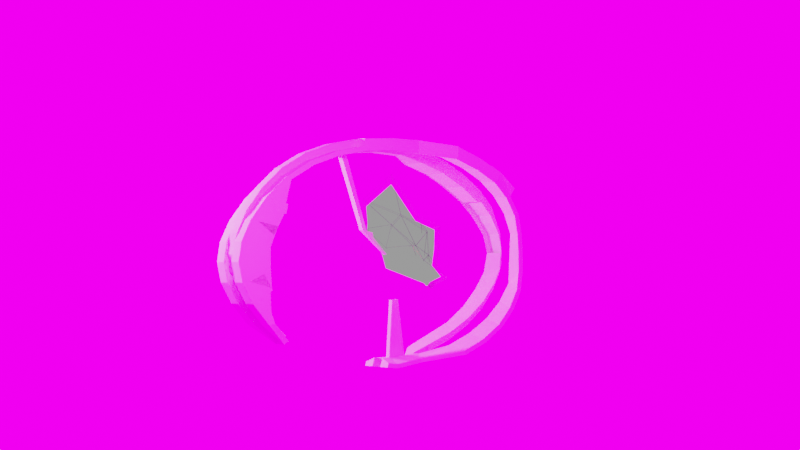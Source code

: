 # Source: Alien_Pistol.blend  (saved by Blender 2.83.19; exported with 4.5.12 LTS)
import bpy
from mathutils import Matrix  # noqa: F401  (used for matrix-valued properties, if any)

bpy.ops.wm.read_factory_settings(use_empty=True)
scene = bpy.context.scene
scene.name = 'Scene'

# ---- collections
col_collection = bpy.data.collections.new('Collection'); scene.collection.children.link(col_collection)

# ---- images (referenced by path relative to the original .blend; pixels are not part of the script)
import os
ASSET_DIR = os.environ.get("B2B_ASSET_DIR", "")  # directory of the original .blend (textures are referenced by path, not embedded)
HERE = os.path.dirname(os.path.abspath(__file__))  # packed textures are extracted next to this script under _unpacked/

def load_image(name, relpath, width, height, colorspace="sRGB"):
    """Load a texture the original file referenced (path relative to the .blend, or extracted next to this script)."""
    p = next((c for c in (os.path.join(HERE, relpath), os.path.join(ASSET_DIR, relpath)) if relpath and os.path.exists(c)), "")
    if p:
        img = bpy.data.images.load(p, check_existing=True)
        img.name = name
    else:  # same state as the original file: an image datablock whose file is absent (Cycles renders it pink)
        img = bpy.data.images.new(name, width, height)
        img.source = "FILE"
        img.filepath = "//" + (relpath or name)
    img.colorspace_settings.name = colorspace
    return img
img_stars_jpg = load_image('stars.jpg', 'stars.jpg', 1024, 1024, 'sRGB')

# ---- materials (node trees are filled in below, after node groups)
mat_material_001 = bpy.data.materials.new('Material.001')
mat_material_001.use_transparent_shadow = False
mat_material_002 = bpy.data.materials.new('Material.002')
mat_material_002.use_transparent_shadow = False

# ---- material node trees
mat_material_001.use_nodes = True; mat_material_001.node_tree.nodes.clear()
_N = mat_material_001.node_tree.nodes; _L = mat_material_001.node_tree.links
n0 = _N.new('ShaderNodeOutputMaterial'); n0.name = 'Material Output'; n0.location = (300, 300)
n1 = _N.new('ShaderNodeRGB'); n1.name = 'RGB'; n1.location = (38, 255)
n1.outputs[0].default_value = (0.3185, 0.3185, 0.3185, 1.0)
_L.new(n1.outputs[0], n0.inputs[0])
n0.is_active_output = True
mat_material_002.use_nodes = True; mat_material_002.node_tree.nodes.clear()
_N = mat_material_002.node_tree.nodes; _L = mat_material_002.node_tree.links
n0 = _N.new('ShaderNodeBsdfPrincipled'); n0.name = 'Principled BSDF'; n0.location = (10, 300)
n0.distribution = 'GGX'
n0.subsurface_method = 'BURLEY'
n0.inputs[0].default_value = (0.01319, 0.004801, 0.03106, 1.0)
n0.inputs[3].default_value = 1.45
n0.inputs[27].default_value = (0.0, 0.0, 0.0, 1.0)
n0.inputs[28].default_value = 1.0
n1 = _N.new('ShaderNodeOutputMaterial'); n1.name = 'Material Output'; n1.location = (300, 300)
_L.new(n0.outputs[0], n1.inputs[0])
n1.is_active_output = True

# ---- world
world_world = bpy.data.worlds.new('World'); scene.world = world_world
world_world.use_nodes = True; world_world.node_tree.nodes.clear()
_N = world_world.node_tree.nodes; _L = world_world.node_tree.links
n0 = _N.new('ShaderNodeOutputWorld'); n0.name = 'World Output'; n0.location = (300, 300)
n1 = _N.new('ShaderNodeBackground'); n1.name = 'Background'; n1.location = (10, 300)
n1.inputs[1].default_value = 3.7
n2 = _N.new('ShaderNodeTexCoord'); n2.name = 'Texture Coordinate'; n2.location = (-150, 160)
n2.object = None
n3 = _N.new('ShaderNodeTexEnvironment'); n3.name = 'Environment Texture'; n3.location = (-64, 616)
n3.image = img_stars_jpg
_L.new(n1.outputs[0], n0.inputs[0])
_L.new(n3.outputs[0], n1.inputs[0])
n0.is_active_output = True
world_world.color = (0.05088, 0.05088, 0.05088)
world_world.use_sun_shadow = False
world_world.sun_shadow_jitter_overblur = 0.0

# ---- cameras
cam_camera = bpy.data.cameras.new('Camera')
cam_camera.clip_end = 100.0
cam_camera.ortho_scale = 7.314

# ---- lights
light_light = bpy.data.lights.new('Light', 'POINT')
light_light.color = (1.0, 0.04697, 0.01436)
light_light.transmission_factor = 0.0
light_light.energy = 80.0
light_light.shadow_soft_size = 0.1
light_light.shadow_maximum_resolution = 0.006
light_light.use_absolute_resolution = True
light_light_001 = bpy.data.lights.new('Light.001', 'POINT')
light_light_001.color = (1.0, 0.04697, 0.01436)
light_light_001.transmission_factor = 0.0
light_light_001.energy = 80.0
light_light_001.shadow_soft_size = 0.1
light_light_001.shadow_maximum_resolution = 0.006
light_light_001.use_absolute_resolution = True
light_light_002 = bpy.data.lights.new('Light.002', 'POINT')
light_light_002.color = (0.3395, 1.0, 0.2915)
light_light_002.transmission_factor = 0.0
light_light_002.energy = 80.0
light_light_002.shadow_soft_size = 0.1
light_light_002.shadow_maximum_resolution = 0.006
light_light_002.use_absolute_resolution = True
light_light_003 = bpy.data.lights.new('Light.003', 'POINT')
light_light_003.color = (1.0, 0.1308, 0.006148)
light_light_003.transmission_factor = 0.0
light_light_003.energy = 80.0
light_light_003.shadow_soft_size = 0.1
light_light_003.shadow_maximum_resolution = 0.006
light_light_003.use_absolute_resolution = True

# ---- meshes
me_circle = bpy.data.meshes.new('Circle')
me_circle.from_pydata([(0.0, 0.5465, -0.04837), (-0.07793, 0.5354, -0.04837), (-0.7071, 0.3683, 0.002781), (-0.8315, 0.2673, -0.04837), (-0.9239, 0.1623, -0.04837), (-0.9808, 0.06036, -0.04837), (-1.0, -0.03534, -0.04837), (-0.9808, -0.1293, -0.04837), (-0.9239, -0.2297, -0.04837), (-0.8315, -0.3336, -0.04837), (-0.7071, -0.4334, -0.04837), (-0.5556, -0.5134, -0.04837), (-0.3827, -0.5668, -0.04837), (-0.1951, -0.5998, -0.04837), (2.98e-07, -0.6109, -0.04837), (0.1951, -0.5998, -0.04837), (0.3827, -0.5668, -0.1627), (0.5556, -0.5134, -0.1596), (0.7071, -0.4414, -0.1609), (0.8315, -0.3537, -0.1418), (0.9239, -0.2536, -0.1222), (0.9808, -0.1451, -0.09393), (1.0, -0.03217, -0.08181), (0.9808, 0.08073, -0.09393), (0.9239, 0.1893, -0.1222), (0.8315, 0.2893, -0.1418), (0.7071, 0.377, -0.1609), (0.5556, 0.449, -0.1726), (0.3827, 0.5025, -0.1792), (0.1951, 0.5354, -0.02389), (0.0, 0.5234, -0.04837), (-0.07012, 0.5127, -0.04837), (-0.6788, 0.3536, 0.002781), (-0.7982, 0.258, -0.04837), (-0.8869, 0.1568, -0.04837), (-0.9416, 0.0579, -0.04837), (-0.96, -0.03517, -0.04837), (-0.9416, -0.1265, -0.04837), (-0.8869, -0.2236, -0.04837), (-0.7982, -0.3236, -0.04837), (-0.6788, -0.4186, -0.04837), (-0.5333, -0.4941, -0.04837), (-0.3674, -0.5455, -0.04837), (-0.1873, -0.5771, -0.04837), (2.98e-07, -0.5877, -0.04837), (0.1873, -0.5771, -0.04837), (0.3674, -0.5455, -0.1627), (0.5333, -0.4941, -0.1596), (0.6788, -0.425, -0.1609), (0.7982, -0.3408, -0.1418), (0.8869, -0.2448, -0.1222), (0.9416, -0.1406, -0.09393), (0.96, -0.03217, -0.08181), (0.9416, 0.07621, -0.09393), (0.8869, 0.1804, -0.1222), (0.7982, 0.2765, -0.1418), (0.6788, 0.3607, -0.1609), (0.5333, 0.4298, -0.1726), (0.3674, 0.4811, -0.1792), (0.1873, 0.5127, -0.02389), (0.0, 0.5465, 0.1225), (-0.07793, 0.5354, 0.1225), (-0.7071, 0.3673, 0.07135), (-0.8315, 0.2673, 0.1225), (-0.9239, 0.1623, 0.1225), (-0.9808, 0.06036, 0.1225), (-1.0, -0.03534, 0.1225), (-0.9808, -0.1293, 0.1225), (-0.9239, -0.2297, 0.1225), (-0.8315, -0.3336, 0.1225), (-0.7071, -0.4334, 0.1225), (-0.5556, -0.5134, 0.1225), (-0.3827, -0.5668, 0.1225), (-0.1951, -0.5998, 0.1225), (2.98e-07, -0.6109, 0.1225), (0.1951, -0.5998, 0.1225), (0.3827, -0.5668, 0.2369), (0.5556, -0.5134, 0.2337), (0.7071, -0.4414, 0.235), (0.8315, -0.3537, 0.2159), (0.9239, -0.2536, 0.1963), (0.9808, -0.1451, 0.1681), (1.0, -0.03217, 0.1559), (0.9808, 0.08073, 0.1681), (0.9239, 0.1893, 0.1963), (0.8315, 0.2893, 0.2159), (0.7071, 0.377, 0.235), (0.5556, 0.449, 0.2467), (0.3827, 0.5025, 0.2533), (0.1951, 0.5354, 0.09801), (0.0, 0.5234, 0.1225), (-0.07012, 0.5127, 0.1225), (-0.6788, 0.3533, 0.07135), (-0.7982, 0.258, 0.1225), (-0.8869, 0.1567, 0.1225), (-0.9416, 0.05789, 0.1225), (-0.96, -0.03517, 0.1225), (-0.9416, -0.1265, 0.1225), (-0.8869, -0.2236, 0.1225), (-0.7982, -0.3236, 0.1225), (-0.6788, -0.4186, 0.1225), (-0.5333, -0.4941, 0.1225), (-0.3674, -0.5455, 0.1225), (-0.1873, -0.5771, 0.1225), (2.98e-07, -0.5877, 0.1225), (0.1873, -0.5771, 0.1225), (0.3674, -0.5455, 0.2369), (0.5333, -0.4941, 0.2337), (0.6788, -0.425, 0.235), (0.7982, -0.3408, 0.2159), (0.8869, -0.2448, 0.1963), (0.9416, -0.1406, 0.1681), (0.96, -0.03217, 0.1559), (0.9416, 0.07621, 0.1681), (0.8869, 0.1804, 0.1963), (0.7982, 0.2765, 0.2159), (0.6788, 0.3607, 0.235), (0.5333, 0.4298, 0.2467), (0.3674, 0.4811, 0.2533), (0.1873, 0.5127, 0.09801), (-0.9808, 0.0605, 0.007909), (-0.9808, 0.0605, 0.06622), (-1.0, -0.03533, 0.06622), (-1.0, -0.03533, 0.007909), (-0.9808, -0.1293, 0.06622), (-0.9808, -0.1293, 0.007909), (-0.9239, -0.2297, 0.06622), (-0.9239, -0.2297, 0.007909), (-0.8315, -0.3336, 0.06622), (-0.8315, -0.3336, 0.007909), (-0.7071, -0.4334, 0.06622), (-0.7071, -0.4334, 0.007909), (-0.5556, -0.5134, 0.06622), (-0.5556, -0.5134, 0.007909), (-0.3827, -0.5668, 0.06622), (-0.3827, -0.5668, 0.007909), (-0.1951, -0.5998, 0.06622), (-0.1951, -0.5998, 0.007909), (2.98e-07, -0.6109, 0.06622), (2.98e-07, -0.6109, 0.007909), (0.1951, -0.5998, 0.06622), (0.1951, -0.5998, 0.007909), (0.3827, -0.5668, 0.1052), (0.3827, -0.5668, -0.03111), (0.5556, -0.5134, 0.1042), (0.5556, -0.5134, -0.03004), (0.7071, -0.4414, 0.1046), (0.7071, -0.4414, -0.03049), (0.8315, -0.3537, 0.09809), (0.8315, -0.3537, -0.02396), (0.9239, -0.2536, 0.09141), (0.9239, -0.2536, -0.01729), (0.9808, -0.1451, 0.08177), (0.9808, -0.1451, -0.007639), (1.0, -0.03217, 0.07763), (1.0, -0.03217, -0.003503), (0.9808, 0.08073, 0.08177), (0.9808, 0.08073, -0.007639), (0.9239, 0.1893, 0.09141), (0.9239, 0.1893, -0.01729), (0.8315, 0.2893, 0.09809), (0.8315, 0.2893, -0.02396), (0.0, 0.5465, 0.007909), (0.0, 0.5465, 0.06622), (-0.07793, 0.5354, 0.06622), (-0.07793, 0.5354, 0.007909), (0.7071, 0.377, 0.1046), (0.7071, 0.377, -0.03049), (0.5556, 0.449, 0.1086), (0.5556, 0.449, -0.03447), (0.3827, 0.5025, 0.1109), (0.3827, 0.5025, -0.03673), (-0.7071, 0.3682, 0.06622), (-0.7071, 0.3683, 0.007909), (0.1951, 0.5354, 0.05786), (0.1951, 0.5354, 0.01626), (-0.8315, 0.2679, 0.06622), (-0.8315, 0.2679, 0.007909), (-0.9239, 0.1626, 0.06622), (-0.9239, 0.1626, 0.007909), (-0.9644, 0.02263, 0.007627), (-0.9644, 0.02263, 0.06594), (-0.9836, -0.0713, 0.06594), (-0.9836, -0.0713, 0.007627), (-0.9644, -0.1687, 0.06594), (-0.9644, -0.1687, 0.007627), (-0.9075, -0.2726, 0.06594), (-0.9075, -0.2726, 0.007627), (-0.8151, -0.3793, 0.06594), (-0.8151, -0.3793, 0.007627), (-0.6907, -0.4795, 0.06594), (-0.6907, -0.4795, 0.007627), (-0.5392, -0.5576, 0.06594), (-0.5392, -0.5576, 0.007627), (-0.3663, -0.6111, 0.06594), (-0.3663, -0.6111, 0.007627), (-0.1787, -0.644, 0.06594), (-0.1787, -0.644, 0.007627), (0.01638, -0.6551, 0.06594), (0.01638, -0.6551, 0.007627), (0.2115, -0.644, 0.06594), (0.2115, -0.644, 0.007627), (0.3991, -0.6111, 0.105), (0.3991, -0.6111, -0.0314), (0.572, -0.5576, 0.1039), (0.572, -0.5576, -0.03032), (0.7235, -0.4856, 0.1043), (0.7235, -0.4856, -0.03078), (0.8479, -0.3979, 0.0978), (0.8479, -0.3979, -0.02424), (0.9403, -0.2978, 0.09113), (0.9403, -0.2978, -0.01757), (0.9972, -0.1434, 0.08148), (0.9972, -0.1417, -0.007921), (0.9962, -0.07638, 0.07735), (0.9951, -0.07638, -0.003785), (0.9972, 0.03652, 0.08148), (0.9972, 0.03652, -0.007921), (0.9403, 0.1451, 0.09113), (0.9403, 0.1451, -0.01757), (0.8478, 0.2451, 0.0978), (0.8478, 0.2451, -0.02424), (0.01638, 0.5023, 0.007627), (0.01638, 0.5023, 0.06594), (-0.06155, 0.4912, 0.06594), (-0.06155, 0.4912, 0.007627), (0.7235, 0.3328, 0.1043), (0.7235, 0.3328, -0.03078), (0.5719, 0.4048, 0.1083), (0.5719, 0.4048, -0.03475), (0.3991, 0.4583, 0.1106), (0.3991, 0.4583, -0.03701), (-0.6907, 0.325, 0.06594), (-0.6907, 0.325, 0.007627), (0.2115, 0.4912, 0.05758), (0.2115, 0.4912, 0.01598), (-0.8151, 0.2258, 0.06594), (-0.8151, 0.2258, 0.007627), (-0.9075, 0.1224, 0.06594), (-0.9075, 0.1224, 0.007627), (-0.8148, -0.00562, -0.04837), (-0.8117, 0.09368, -0.04837), (-0.8131, -0.09951, -0.04837), (-0.7641, -0.1976, -0.04837), (-0.8148, -0.005621, 0.1225), (-0.8117, 0.09368, 0.1225), (-0.8131, -0.09951, 0.1225), (-0.7641, -0.1976, 0.1225), (-0.7327, -0.2471, -0.04837), (-0.791, -0.1521, -0.04837), (-0.7327, -0.2471, 0.1225), (-0.791, -0.1521, 0.1225), (-0.7074, -0.3288, -0.04837), (-0.732, -0.2423, -0.04837), (-0.7074, -0.3288, 0.1225), (-0.732, -0.2423, 0.1225), (-0.8536, 0.02323, -0.04837), (-0.8077, 0.103, -0.04837), (-0.8536, 0.02323, 0.1225), (-0.8077, 0.103, 0.1225), (-0.8199, 0.1073, -0.04837), (-0.819, 0.2006, -0.04837), (-0.8199, 0.1073, 0.1225), (-0.819, 0.2006, 0.1225), (-0.0107, -0.5897, 0.1225), (-0.2058, -0.5785, 0.1225), (0.1844, -0.5785, 0.1225), (0.372, -0.5456, 0.2369), (0.5449, -0.4921, 0.2337), (0.6964, -0.4202, 0.235), (0.8208, -0.3325, 0.2159), (-0.2058, -0.5785, 0.06622), (-0.0107, -0.5897, 0.06622), (0.1844, -0.5785, 0.06622), (0.372, -0.5456, 0.1052), (0.5449, -0.4921, 0.1042), (0.6964, -0.4202, 0.1046), (0.8208, -0.3325, 0.09809), (-0.1951, -0.6396, 0.1225), (2.98e-07, -0.6507, 0.1225), (-0.1951, -0.6391, -0.04837), (2.98e-07, -0.6502, -0.04837), (0.1951, -0.6491, -0.04837), (0.3827, -0.6161, -0.1627), (0.1951, -0.6485, 0.1225), (0.3827, -0.6156, 0.2369), (0.3827, -0.6166, 0.2369), (0.5556, -0.5631, 0.2337), (0.7071, -0.4934, 0.235), (0.8315, -0.4057, 0.2159), (0.7235, -0.4856, -0.1669), (0.8479, -0.3979, -0.1604), (0.3827, -0.6135, -0.1627), (0.5556, -0.56, -0.1596), (-0.2609, -0.5641, 0.02152), (-0.2937, -0.5584, 0.02152), (-0.2609, -0.5641, 0.05261), (-0.2937, -0.5584, 0.05261), (-0.1245, -0.1698, 0.03142), (-0.1573, -0.1757, 0.02152), (-0.1245, -0.1698, 0.04271), (-0.1573, -0.1757, 0.05261), (0.01026, -0.04639, 0.03208), (-0.0002395, -0.04455, 0.03208), (0.01026, -0.04639, 0.04204), (-0.0002395, -0.04455, 0.04204), (0.1649, -0.1155, 0.03142), (0.1649, -0.1155, 0.04271), (0.103, -0.06267, 0.03208), (0.103, -0.06267, 0.04204), (0.1217, 0.4933, 0.02794), (0.03884, 0.4981, 0.02439), (0.1217, 0.4933, 0.04562), (0.03884, 0.4981, 0.04917), (0.005726, 0.4933, 0.02439), (0.005726, 0.4933, 0.04917), (0.08655, 0.1933, 0.02794), (0.0526, 0.1981, 0.02439), (0.08655, 0.1933, 0.04562), (0.0526, 0.1981, 0.04917), (0.03904, 0.1933, 0.02439), (0.03904, 0.1933, 0.04917), (-0.7108, -0.3168, -0.02469), (-0.7286, -0.2543, -0.02469), (-0.7108, -0.3168, 0.09882), (-0.7286, -0.2543, 0.09882), (-0.7223, -0.3184, -0.02469), (-0.7401, -0.2559, -0.02469), (-0.7223, -0.3184, 0.09882), (-0.7401, -0.2559, 0.09882), (-0.7265, -0.3034, 0.004994), (-0.7358, -0.271, 0.004994), (-0.7265, -0.3034, 0.06913), (-0.7358, -0.271, 0.06913), (-0.6971, -0.2993, 0.004994), (-0.7064, -0.2668, 0.004994), (-0.6971, -0.2993, 0.06913), (-0.7064, -0.2668, 0.06913), (-0.6948, -0.3076, -0.01138), (-0.7087, -0.2585, -0.01138), (-0.6948, -0.3076, 0.08551), (-0.7087, -0.2585, 0.08551), (-0.6717, -0.3043, -0.01138), (-0.6857, -0.2553, -0.01138), (-0.6717, -0.3043, 0.08551), (-0.6857, -0.2553, 0.08551), (-0.1951, -0.612, 0.007909), (2.98e-07, -0.6182, 0.007909), (-0.1787, -0.6367, 0.007627), (0.01638, -0.6429, 0.007627)], [(91, 163), (90, 174), (54, 157)], [(22, 52, 51, 21), (9, 39, 38, 8), (23, 53, 52, 22), (10, 40, 39, 9), (24, 54, 53, 23), (11, 41, 40, 10), (25, 55, 54, 24), (12, 42, 41, 11), (1, 31, 30, 0), (26, 56, 55, 25), (13, 43, 42, 12), (27, 57, 56, 26), (14, 44, 43, 13), (28, 58, 57, 27), (15, 45, 44, 14), (29, 59, 58, 28), (16, 46, 45, 15), (3, 33, 32, 2), (0, 30, 59, 29), (17, 47, 46, 16), (4, 34, 33, 3), (18, 48, 47, 17), (5, 35, 34, 4), (19, 49, 48, 18), (6, 36, 35, 5), (20, 50, 49, 19), (7, 37, 36, 6), (21, 51, 50, 20), (8, 38, 37, 7), (82, 81, 111, 112), (69, 68, 98, 99), (83, 82, 112, 113), (70, 69, 99, 100), (84, 83, 113, 114), (71, 70, 100, 101), (85, 84, 114, 115), (72, 71, 101, 102), (61, 60, 90, 91), (86, 85, 115, 116), (73, 72, 102, 103), (87, 86, 116, 117), (74, 73, 103, 104), (88, 87, 117, 118), (75, 74, 104, 105), (89, 88, 118, 119), (76, 75, 105, 106), (63, 62, 92, 93), (60, 89, 119, 90), (77, 76, 106, 107), (64, 63, 93, 94), (78, 77, 107, 108), (65, 64, 94, 95), (79, 78, 108, 109), (66, 65, 95, 96), (80, 79, 109, 110), (67, 66, 96, 97), (81, 80, 110, 111), (68, 67, 97, 98), (122, 121, 65, 66), (124, 122, 66, 67), (126, 124, 67, 68), (32, 33, 93, 92), (128, 126, 68, 69), (94, 93, 263, 262), (130, 128, 69, 70), (34, 35, 256, 257), (132, 130, 70, 71), (96, 95, 245, 244), (134, 132, 71, 72), (98, 97, 246, 247), (136, 134, 72, 73), (36, 37, 242, 240), (74, 75, 266, 264), (39, 99, 250, 248), (136, 73, 265, 271), (100, 99, 255, 254), (144, 142, 274, 275), (40, 41, 101, 100), (73, 74, 264, 265), (41, 42, 102, 101), (138, 136, 271, 272), (42, 43, 294, 295), (146, 144, 275, 276), (150, 148, 79, 80), (152, 150, 80, 81), (154, 152, 81, 82), (156, 154, 82, 83), (158, 156, 83, 84), (160, 158, 84, 85), (164, 163, 60, 61), (166, 160, 85, 86), (168, 166, 86, 87), (170, 168, 87, 88), (174, 170, 88, 89), (176, 172, 62, 63), (163, 174, 89, 60), (178, 176, 63, 64), (121, 178, 64, 65), (5, 4, 179, 120), (146, 148, 208, 206), (4, 3, 177, 179), (121, 122, 182, 181), (0, 29, 175, 162), (3, 2, 173, 177), (149, 147, 207, 209), (29, 28, 171, 175), (123, 120, 180, 183), (170, 174, 234, 230), (28, 27, 169, 171), (148, 150, 210, 208), (122, 124, 184, 182), (27, 26, 167, 169), (175, 171, 231, 235), (151, 149, 209, 211), (26, 25, 161, 167), (125, 123, 183, 185), (1, 0, 162, 165), (172, 176, 236, 232), (25, 24, 159, 161), (150, 152, 212, 210), (24, 23, 157, 159), (124, 126, 186, 184), (23, 22, 155, 157), (177, 173, 233, 237), (22, 21, 153, 155), (153, 151, 211, 213), (21, 20, 151, 153), (127, 125, 185, 187), (20, 19, 149, 151), (174, 163, 223, 234), (19, 18, 147, 149), (152, 154, 214, 212), (18, 17, 145, 147), (126, 128, 188, 186), (17, 16, 143, 145), (162, 175, 235, 222), (16, 15, 141, 143), (155, 153, 213, 215), (15, 14, 139, 141), (129, 127, 187, 189), (14, 13, 137, 139), (176, 178, 238, 236), (13, 12, 135, 137), (154, 156, 216, 214), (12, 11, 133, 135), (128, 130, 190, 188), (11, 10, 131, 133), (179, 177, 237, 239), (10, 9, 129, 131), (157, 155, 215, 217), (9, 8, 127, 129), (131, 129, 189, 191), (8, 7, 125, 127), (178, 121, 181, 238), (7, 6, 123, 125), (156, 158, 218, 216), (6, 5, 120, 123), (130, 132, 192, 190), (180, 239, 238, 181), (239, 237, 236, 238), (237, 233, 232, 236), (197, 195, 194, 196), (195, 193, 192, 194), (193, 191, 190, 192), (191, 189, 188, 190), (189, 187, 186, 188), (187, 185, 184, 186), (185, 183, 182, 184), (183, 180, 181, 182), (147, 145, 205, 207), (171, 169, 229, 231), (144, 146, 206, 204), (168, 170, 230, 228), (145, 143, 203, 205), (142, 144, 204, 202), (143, 141, 201, 203), (169, 167, 227, 229), (140, 142, 202, 200), (166, 168, 228, 226), (141, 139, 199, 201), (138, 140, 200, 198), (139, 137, 346, 347), (167, 161, 221, 227), (136, 138, 198, 196), (160, 166, 226, 220), (137, 135, 195, 197), (165, 162, 222, 225), (134, 136, 196, 194), (163, 164, 224, 223), (135, 133, 193, 195), (161, 159, 219, 221), (132, 134, 194, 192), (158, 160, 220, 218), (133, 131, 191, 193), (159, 157, 217, 219), (120, 179, 239, 180), (241, 240, 244, 245), (240, 242, 246, 244), (242, 243, 247, 246), (38, 98, 247, 243), (37, 38, 243, 242), (95, 35, 241, 245), (35, 36, 240, 241), (97, 96, 244, 246), (249, 248, 250, 251), (98, 38, 249, 251), (98, 99, 255, 247), (38, 39, 248, 249), (255, 253, 323, 325), (40, 100, 254, 252), (99, 39, 253, 255), (39, 40, 252, 253), (257, 256, 258, 259), (35, 95, 258, 256), (94, 34, 257, 259), (95, 94, 259, 258), (261, 260, 262, 263), (33, 34, 260, 261), (34, 94, 262, 260), (93, 33, 261, 263), (2, 32, 92, 62), (232, 233, 173, 172), (119, 118, 230, 234), (90, 119, 234, 223), (163, 174, 223, 224, 91, 90), (61, 91, 224, 164), (117, 116, 226, 228, 230, 118), (59, 235, 231, 58), (30, 222, 235, 59), (31, 225, 222, 30), (31, 1, 165, 225), (58, 231, 229, 57), (57, 229, 227, 56), (56, 227, 221, 55), (116, 115, 220, 226), (115, 114, 218, 220), (114, 113, 216, 218), (156, 154, 112, 113), (55, 221, 219, 54), (53, 54, 219, 157, 217, 155, 153, 51, 52), (149, 49, 50, 151), (151, 50, 51, 153), (147, 48, 49, 149), (147, 145, 47, 48), (145, 143, 46, 47), (46, 143, 141, 45), (141, 139, 44, 45), (272, 271, 265, 264), (273, 272, 264, 266), (274, 273, 266, 267), (275, 274, 267, 268), (276, 275, 268, 269), (277, 276, 269, 270), (75, 76, 267, 266), (142, 140, 273, 274), (76, 77, 268, 267), (148, 146, 276, 277), (77, 78, 269, 268), (140, 138, 272, 273), (78, 79, 270, 269), (79, 148, 277, 270), (278, 196, 198, 279), (278, 279, 74, 73), (280, 281, 199, 197), (13, 14, 281, 280), (137, 197, 280, 13), (136, 196, 278, 73), (282, 283, 203, 201), (15, 16, 283, 282), (201, 199, 281, 282), (15, 282, 281, 14), (285, 76, 75, 284), (200, 202, 285, 284), (200, 284, 279, 198), (284, 75, 74, 279), (77, 76, 286, 287), (79, 78, 288, 289), (202, 204, 287, 286), (206, 208, 289, 288), (206, 288, 287, 204), (288, 78, 77, 287), (19, 291, 290, 18), (207, 290, 291, 209), (16, 17, 293, 292), (203, 292, 293, 205), (205, 293, 290, 207), (290, 293, 17, 18), (294, 296, 300, 298), (103, 102, 297, 296), (43, 103, 296, 294), (102, 42, 295, 297), (300, 301, 305, 304), (296, 297, 301, 300), (297, 295, 299, 301), (295, 294, 298, 299), (303, 302, 304, 305), (301, 299, 303, 305), (299, 298, 302, 303), (302, 298, 306, 308), (306, 307, 309, 308), (300, 304, 309, 307), (304, 302, 308, 309), (298, 300, 307, 306), (223, 234, 312, 313), (312, 310, 316, 318), (222, 225, 314, 311), (234, 235, 310, 312), (224, 223, 313, 315), (235, 222, 311, 310), (225, 224, 315, 314), (318, 316, 317, 320, 321, 319), (311, 314, 320, 317), (310, 311, 317, 316), (314, 315, 321, 320), (315, 313, 319, 321), (313, 312, 318, 319), (325, 323, 327, 329), (253, 252, 322, 323), (252, 254, 324, 322), (254, 255, 325, 324), (326, 328, 332, 330), (323, 322, 326, 327), (322, 324, 328, 326), (324, 325, 329, 328), (332, 333, 337, 336), (328, 329, 333, 332), (329, 327, 331, 333), (327, 326, 330, 331), (337, 335, 339, 341), (333, 331, 335, 337), (331, 330, 334, 335), (330, 332, 336, 334), (338, 340, 344, 342), (335, 334, 338, 339), (334, 336, 340, 338), (336, 337, 341, 340), (343, 342, 344, 345), (340, 341, 345, 344), (341, 339, 343, 345), (339, 338, 342, 343), (347, 346, 348, 349), (137, 197, 348, 346), (199, 139, 347, 349), (197, 199, 349, 348)])
_uv = me_circle.uv_layers.new(name='UVMap')
_uv.uv.foreach_set('vector', [0.0, 0.0, 0.0, 0.0, 0.0, 0.0, 0.0, 0.0, 0.0, 0.0, 0.0, 0.0, 0.0, 0.0, 0.0, 0.0, 0.0, 0.0, 0.0, 0.0, 0.0, 0.0, 0.0, 0.0, 0.0, 0.0, 0.0, 0.0, 0.0, 0.0, 0.0, 0.0, 0.0, 0.0, 0.0, 0.0, 0.0, 0.0, 0.0, 0.0, 0.0, 0.0, 0.0, 0.0, 0.0, 0.0, 0.0, 0.0, 0.0, 0.0, 0.0, 0.0, 0.0, 0.0, 0.0, 0.0, 0.0, 0.0, 0.0, 0.0, 0.0, 0.0, 0.0, 0.0, 0.0, 0.0, 0.0, 0.0, 0.0, 0.0, 0.0, 0.0, 0.0, 0.0, 0.0, 0.0, 0.0, 0.0, 0.0, 0.0, 0.0, 0.0, 0.0, 0.0, 0.0, 0.0, 0.0, 0.0, 0.0, 0.0, 0.0, 0.0, 0.0, 0.0, 0.0, 0.0, 0.0, 0.0, 0.0, 0.0, 0.0, 0.0, 0.0, 0.0, 0.0, 0.0, 0.0, 0.0, 0.0, 0.0, 0.0, 0.0, 0.0, 0.0, 0.0, 0.0, 0.0, 0.0, 0.0, 0.0, 0.0, 0.0, 0.0, 0.0, 0.0, 0.0, 0.0, 0.0, 0.0, 0.0, 0.0, 0.0, 0.0, 0.0, 0.0, 0.0, 0.0, 0.0, 0.0, 0.0, 0.0, 0.0, 0.0, 0.0, 0.0, 0.0, 0.0, 0.0, 0.0, 0.0, 0.0, 0.0, 0.0, 0.0, 0.0, 0.0, 0.0, 0.0, 0.0, 0.0, 0.0, 0.0, 0.0, 0.0, 0.0, 0.0, 0.0, 0.0, 0.0, 0.0, 0.0, 0.0, 0.0, 0.0, 0.0, 0.0, 0.0, 0.0, 0.0, 0.0, 0.0, 0.0, 0.0, 0.0, 0.0, 0.0, 0.0, 0.0, 0.0, 0.0, 0.0, 0.0, 0.0, 0.0, 0.0, 0.0, 0.0, 0.0, 0.0, 0.0, 0.0, 0.0, 0.0, 0.0, 0.0, 0.0, 0.0, 0.0, 0.0, 0.0, 0.0, 0.0, 0.0, 0.0, 0.0, 0.0, 0.0, 0.0, 0.0, 0.0, 0.0, 0.0, 0.0, 0.0, 0.0, 0.0, 0.0, 0.0, 0.0, 0.0, 0.0, 0.0, 0.0, 0.0, 0.0, 0.0, 0.0, 0.0, 0.0, 0.0, 0.0, 0.0, 0.0, 0.0, 0.0, 0.0, 0.0, 0.0, 0.0, 0.0, 0.0, 0.0, 0.0, 0.0, 0.0, 0.0, 0.0, 0.0, 0.0, 0.0, 0.0, 0.0, 0.0, 0.0, 0.0, 0.0, 0.0, 0.0, 0.0, 0.0, 0.0, 0.0, 0.0, 0.0, 0.0, 0.0, 0.0, 0.0, 0.0, 0.0, 0.0, 0.0, 0.0, 0.0, 0.0, 0.0, 0.0, 0.0, 0.0, 0.0, 0.0, 0.0, 0.0, 0.0, 0.0, 0.0, 0.0, 0.0, 0.0, 0.0, 0.0, 0.0, 0.0, 0.0, 0.0, 0.0, 0.0, 0.0, 0.0, 0.0, 0.0, 0.0, 0.0, 0.0, 0.0, 0.0, 0.0, 0.0, 0.0, 0.0, 0.0, 0.0, 0.0, 0.0, 0.0, 0.0, 0.0, 0.0, 0.0, 0.0, 0.0, 0.0, 0.0, 0.0, 0.0, 0.0, 0.0, 0.0, 0.0, 0.0, 0.0, 0.0, 0.0, 0.0, 0.0, 0.0, 0.0, 0.0, 0.0, 0.0, 0.0, 0.0, 0.0, 0.0, 0.0, 0.0, 0.0, 0.0, 0.0, 0.0, 0.0, 0.0, 0.0, 0.0, 0.0, 0.0, 0.0, 0.0, 0.0, 0.0, 0.0, 0.0, 0.0, 0.0, 0.0, 0.0, 0.0, 0.0, 0.0, 0.0, 0.0, 0.0, 0.0, 0.0, 0.0, 0.0, 0.0, 0.0, 0.0, 0.0, 0.0, 0.0, 0.0, 0.0, 0.0, 0.0, 0.0, 0.0, 0.0, 0.0, 0.0, 0.0, 0.0, 0.0, 0.0, 0.0, 0.0, 0.0, 0.0, 0.0, 0.0, 0.0, 0.0, 0.0, 0.0, 0.0, 0.0, 0.0, 0.0, 0.0, 0.0, 0.0, 0.0, 0.0, 0.0, 0.0, 0.0, 0.0, 0.0, 0.0, 0.0, 0.0, 0.0, 0.0, 0.0, 0.0, 0.0, 0.0, 0.0, 0.0, 0.0, 0.0, 0.0, 0.0, 0.0, 0.0, 0.0, 0.0, 0.0, 0.0, 0.0, 0.0, 0.0, 0.0, 0.0, 0.0, 0.0, 0.0, 0.0, 0.0, 0.0, 0.0, 0.0, 0.0, 0.0, 0.0, 0.0, 0.0, 0.0, 0.0, 0.0, 0.0, 0.0, 0.0, 0.0, 0.0, 0.0, 0.0, 0.0, 0.0, 0.0, 0.0, 0.0, 0.0, 0.0, 0.0, 0.0, 0.0, 0.0, 0.0, 0.0, 0.0, 0.0, 0.0, 0.0, 0.0, 0.0, 0.0, 0.0, 0.0, 0.0, 0.0, 0.0, 0.0, 0.0, 0.0, 0.0, 0.0, 0.0, 0.0, 0.0, 0.0, 0.0, 0.0, 0.0, 0.0, 0.0, 0.0, 0.0, 0.0, 0.0, 0.0, 0.0, 0.0, 0.0, 0.0, 0.0, 0.0, 0.0, 0.0, 0.0, 0.0, 0.0, 0.0, 0.0, 0.0, 0.0, 0.0, 0.0, 0.0, 0.0, 0.0, 0.0, 0.0, 0.0, 0.0, 0.0, 0.0, 0.0, 0.0, 0.0, 0.0, 0.0, 0.0, 0.0, 0.0, 0.0, 0.0, 0.0, 0.0, 0.0, 0.0, 0.0, 0.0, 0.0, 0.0, 0.0, 0.0, 0.0, 0.0, 0.0, 0.0, 0.0, 0.0, 0.0, 0.0, 0.0, 0.0, 0.0, 0.0, 0.0, 0.0, 0.0, 0.0, 0.0, 0.0, 0.0, 0.0, 0.0, 0.0, 0.0, 0.0, 0.0, 0.0, 0.0, 0.0, 0.0, 0.0, 0.0, 0.0, 0.0, 0.0, 0.0, 0.0, 0.0, 0.0, 0.0, 0.0, 0.0, 0.0, 0.0, 0.0, 0.0, 0.0, 0.0, 0.0, 0.0, 0.0, 0.0, 0.0, 0.0, 0.0, 0.0, 0.0, 0.0, 0.0, 0.0, 0.0, 0.0, 0.0, 0.0, 0.0, 0.0, 0.0, 0.0, 0.0, 0.0, 0.0, 0.0, 0.0, 0.0, 0.0, 0.0, 0.0, 0.0, 0.0, 0.0, 0.0, 0.0, 0.0, 0.0, 0.0, 0.0, 0.0, 0.0, 0.0, 0.0, 0.0, 0.0, 0.0, 0.0, 0.0, 0.0, 0.0, 0.0, 0.0, 0.0, 0.0, 0.0, 0.0, 0.0, 0.0, 0.0, 0.0, 0.0, 0.0, 0.0, 0.0, 0.0, 0.0, 0.0, 0.0, 0.0, 0.0, 0.0, 0.0, 0.0, 0.0, 0.0, 0.0, 0.0, 0.0, 0.0, 0.0, 0.0, 0.0, 0.0, 0.0, 0.0, 0.0, 0.0, 0.0, 0.0, 0.0, 0.0, 0.0, 0.0, 0.0, 0.0, 0.0, 0.0, 0.0, 0.0, 0.0, 0.0, 0.0, 0.0, 0.0, 0.0, 0.0, 0.0, 0.0, 0.0, 0.0, 0.0, 0.0, 0.0, 0.0, 0.0, 0.0, 0.0, 0.0, 0.0, 0.0, 0.0, 0.0, 0.0, 0.0, 0.0, 0.0, 0.0, 0.0, 0.0, 0.0, 0.0, 0.0, 0.0, 0.0, 0.0, 0.0, 0.0, 0.0, 0.0, 0.0, 0.0, 0.0, 0.0, 0.0, 0.0, 0.0, 0.0, 0.0, 0.0, 0.0, 0.0, 0.0, 0.0, 0.0, 0.0, 0.0, 0.0, 0.0, 0.0, 0.0, 0.0, 0.0, 0.0, 0.0, 0.0, 0.0, 0.0, 0.0, 0.0, 0.0, 0.0, 0.0, 0.0, 0.0, 0.0, 0.0, 0.0, 0.0, 0.0, 0.0, 0.0, 0.0, 0.0, 0.0, 0.0, 0.0, 0.0, 0.0, 0.0, 0.0, 0.0, 0.0, 0.0, 0.0, 0.0, 0.0, 0.0, 0.0, 0.0, 0.0, 0.0, 0.0, 0.0, 0.0, 0.0, 0.0, 0.0, 0.0, 0.0, 0.0, 0.0, 0.0, 0.0, 0.0, 0.0, 0.0, 0.0, 0.0, 0.0, 0.0, 0.0, 0.0, 0.0, 0.0, 0.0, 0.0, 0.0, 0.0, 0.0, 0.0, 0.0, 0.0, 0.0, 0.0, 0.0, 0.0, 0.0, 0.0, 0.0, 0.0, 0.0, 0.0, 0.0, 0.0, 0.0, 0.0, 0.0, 0.0, 0.0, 0.0, 0.0, 0.0, 0.0, 0.0, 0.0, 0.0, 0.0, 0.0, 0.0, 0.0, 0.0, 0.0, 0.0, 0.0, 0.0, 0.0, 0.0, 0.0, 0.0, 0.0, 0.0, 0.0, 0.0, 0.0, 0.0, 0.0, 0.0, 0.0, 0.0, 0.0, 0.0, 0.0, 0.0, 0.0, 0.0, 0.0, 0.0, 0.0, 0.0, 0.0, 0.0, 0.0, 0.0, 0.0, 0.0, 0.0, 0.0, 0.0, 0.0, 0.0, 0.0, 0.0, 0.0, 0.0, 0.0, 0.0, 0.0, 0.0, 0.0, 0.0, 0.0, 0.0, 0.0, 0.0, 0.0, 0.0, 0.0, 0.0, 0.0, 0.0, 0.0, 0.0, 0.0, 0.0, 0.0, 0.0, 0.0, 0.0, 0.0, 0.0, 0.0, 0.0, 0.0, 0.0, 0.0, 0.0, 0.0, 0.0, 0.0, 0.0, 0.0, 0.0, 0.0, 0.0, 0.0, 0.0, 0.0, 0.0, 0.0, 0.0, 0.0, 0.0, 0.0, 0.0, 0.0, 0.0, 0.0, 0.0, 0.0, 0.0, 0.0, 0.0, 0.0, 0.0, 0.0, 0.0, 0.0, 0.0, 0.0, 0.0, 0.0, 0.0, 0.0, 0.0, 0.0, 0.0, 0.0, 0.0, 0.0, 0.0, 0.0, 0.0, 0.0, 0.0, 0.0, 0.0, 0.0, 0.0, 0.0, 0.0, 0.0, 0.0, 0.0, 0.0, 0.0, 0.0, 0.0, 0.0, 0.0, 0.0, 0.0, 0.0, 0.0, 0.0, 0.0, 0.0, 0.0, 0.0, 0.0, 0.0, 0.0, 0.0, 0.0, 0.0, 0.0, 0.0, 0.0, 0.0, 0.0, 0.0, 0.0, 0.0, 0.0, 0.0, 0.0, 0.0, 0.0, 0.0, 0.0, 0.0, 0.0, 0.0, 0.0, 0.0, 0.0, 0.0, 0.0, 0.0, 0.0, 0.0, 0.0, 0.0, 0.0, 0.0, 0.0, 0.0, 0.0, 0.0, 0.0, 0.0, 0.0, 0.0, 0.0, 0.0, 0.0, 0.0, 0.0, 0.0, 0.0, 0.0, 0.0, 0.0, 0.0, 0.0, 0.0, 0.0, 0.0, 0.0, 0.0, 0.0, 0.0, 0.0, 0.0, 0.0, 0.0, 0.0, 0.0, 0.0, 0.0, 0.0, 0.0, 0.0, 0.0, 0.0, 0.0, 0.0, 0.0, 0.0, 0.0, 0.0, 0.0, 0.0, 0.0, 0.0, 0.0, 0.0, 0.0, 0.0, 0.0, 0.0, 0.0, 0.0, 0.0, 0.0, 0.0, 0.0, 0.0, 0.0, 0.0, 0.0, 0.0, 0.0, 0.0, 0.0, 0.0, 0.0, 0.0, 0.0, 0.0, 0.0, 0.0, 0.0, 0.0, 0.0, 0.0, 0.0, 0.0, 0.0, 0.0, 0.0, 0.0, 0.0, 0.0, 0.0, 0.0, 0.0, 0.0, 0.0, 0.0, 0.0, 0.0, 0.0, 0.0, 0.0, 0.0, 0.0, 0.0, 0.0, 0.0, 0.0, 0.0, 0.0, 0.0, 0.0, 0.0, 0.0, 0.0, 0.0, 0.0, 0.0, 0.0, 0.0, 0.0, 0.0, 0.0, 0.0, 0.0, 0.0, 0.0, 0.0, 0.0, 0.0, 0.0, 0.0, 0.0, 0.0, 0.0, 0.0, 0.0, 0.0, 0.0, 0.0, 0.0, 0.0, 0.0, 0.0, 0.0, 0.0, 0.0, 0.0, 0.0, 0.0, 0.0, 0.0, 0.0, 0.0, 0.0, 0.0, 0.0, 0.0, 0.0, 0.0, 0.0, 0.0, 0.0, 0.0, 0.0, 0.0, 0.0, 0.0, 0.0, 0.0, 0.0, 0.0, 0.0, 0.0, 0.0, 0.0, 0.0, 0.0, 0.0, 0.0, 0.0, 0.0, 0.0, 0.0, 0.0, 0.0, 0.0, 0.0, 0.0, 0.0, 0.0, 0.0, 0.0, 0.0, 0.0, 0.0, 0.0, 0.0, 0.0, 0.0, 0.0, 0.0, 0.0, 0.0, 0.0, 0.0, 0.0, 0.0, 0.0, 0.0, 0.0, 0.0, 0.0, 0.0, 0.0, 0.0, 0.0, 0.0, 0.0, 0.0, 0.0, 0.0, 0.0, 0.0, 0.0, 0.0, 0.0, 0.0, 0.0, 0.0, 0.0, 0.0, 0.0, 0.0, 0.0, 0.0, 0.0, 0.0, 0.0, 0.0, 0.0, 0.0, 0.0, 0.0, 0.0, 0.0, 0.0, 0.0, 0.0, 0.0, 0.0, 0.0, 0.0, 0.0, 0.0, 0.0, 0.0, 0.0, 0.0, 0.0, 0.0, 0.0, 0.0, 0.0, 0.0, 0.0, 0.0, 0.0, 0.0, 0.0, 0.0, 0.0, 0.0, 0.0, 0.0, 0.0, 0.0, 0.0, 0.0, 0.0, 0.0, 0.0, 0.0, 0.0, 0.0, 0.0, 0.0, 0.0, 0.0, 0.0, 0.0, 0.0, 0.0, 0.0, 0.0, 0.0, 0.0, 0.0, 0.0, 0.0, 0.0, 0.0, 0.0, 0.0, 0.0, 0.0, 0.0, 0.0, 0.0, 0.0, 0.0, 0.0, 0.0, 0.0, 0.0, 0.0, 0.0, 0.0, 0.0, 0.0, 0.0, 0.0, 0.0, 0.0, 0.0, 0.0, 0.0, 0.0, 0.0, 0.0, 0.0, 0.0, 0.0, 0.0, 0.0, 0.0, 0.0, 0.0, 0.0, 0.0, 0.0, 0.0, 0.0, 0.0, 0.0, 0.0, 0.0, 0.0, 0.0, 0.0, 0.0, 0.0, 0.0, 0.0, 0.0, 0.0, 0.0, 0.0, 0.0, 0.0, 0.0, 0.0, 0.0, 0.0, 0.0, 0.0, 0.0, 0.0, 0.0, 0.0, 0.0, 0.0, 0.0, 0.0, 0.0, 0.0, 0.0, 0.0, 0.0, 0.0, 0.0, 0.0, 0.0, 0.0, 0.0, 0.0, 0.0, 0.0, 0.0, 0.0, 0.0, 0.0, 0.0, 0.0, 0.0, 0.0, 0.0, 0.0, 0.0, 0.0, 0.0, 0.0, 0.0, 0.0, 0.0, 0.0, 0.0, 0.0, 0.0, 0.0, 0.0, 0.0, 0.0, 0.0, 0.0, 0.0, 0.0, 0.0, 0.0, 0.0, 0.0, 0.0, 0.0, 0.0, 0.0, 0.0, 0.0, 0.0, 0.0, 0.0, 0.0, 0.0, 0.0, 0.0, 0.0, 0.0, 0.0, 0.0, 0.0, 0.0, 0.0, 0.0, 0.0, 0.0, 0.0, 0.0, 0.0, 0.0, 0.0, 0.0, 0.0, 0.0, 0.0, 0.0, 0.0, 0.0, 0.0, 0.0, 0.0, 0.0, 0.0, 0.0, 0.0, 0.0, 0.0, 0.0, 0.0, 0.0, 0.0, 0.0, 0.0, 0.0, 0.0, 0.0, 0.0, 0.0, 0.0, 0.0, 0.0, 0.0, 0.0, 0.0, 0.0, 0.0, 0.0, 0.0, 0.0, 0.0, 0.0, 0.0, 0.0, 0.0, 0.0, 0.0, 0.0, 0.0, 0.0, 0.0, 0.0, 0.0, 0.0, 0.0, 0.0, 0.0, 0.0, 0.0, 0.0, 0.0, 0.0, 0.0, 0.0, 0.0, 0.0, 0.0, 0.0, 0.0, 0.0, 0.0, 0.0, 0.0, 0.0, 0.0, 0.0, 0.0, 0.0, 0.0, 0.0, 0.0, 0.0, 0.0, 0.0, 0.0, 0.0, 0.0, 0.0, 0.0, 0.0, 0.0, 0.0, 0.0, 0.0, 0.0, 0.0, 0.0, 0.0, 0.0, 0.0, 0.0, 0.0, 0.0, 0.0, 0.0, 0.0, 0.0, 0.0, 0.0, 0.0, 0.0, 0.0, 0.0, 0.0, 0.0, 0.0, 0.0, 0.0, 0.0, 0.0, 0.0, 0.0, 0.0, 0.0, 0.0, 0.0, 0.0, 0.0, 0.0, 0.0, 0.0, 0.0, 0.0, 0.0, 0.0, 0.0, 0.0, 0.0, 0.0, 0.0, 0.0, 0.0, 0.0, 0.0, 0.0, 0.0, 0.0, 0.0, 0.0, 0.0, 0.0, 0.0, 0.0, 0.0, 0.0, 0.0, 0.0, 0.0, 0.0, 0.0, 0.0, 0.0, 0.0, 0.0, 0.0, 0.0, 0.0, 0.0, 0.0, 0.0, 0.0, 0.0, 0.0, 0.0, 0.0, 0.0, 0.0, 0.0, 0.0, 0.0, 0.0, 0.0, 0.0, 0.0, 0.0, 0.0, 0.0, 0.0, 0.0, 0.0, 0.0, 0.0, 0.0, 0.0, 0.0, 0.0, 0.0, 0.0, 0.0, 0.0, 0.0, 0.0, 0.0, 0.0, 0.0, 0.0, 0.0, 0.0, 0.0, 0.0, 0.0, 0.0, 0.0, 0.0, 0.0, 0.0, 0.0, 0.0, 0.0, 0.0, 0.0, 0.0, 0.0, 0.0, 0.0, 0.0, 0.0, 0.0, 0.0, 0.0, 0.0, 0.0, 0.0, 0.0, 0.0, 0.0, 0.0, 0.0, 0.0, 0.0, 0.0, 0.0, 0.0, 0.0, 0.0, 0.0, 0.0, 0.0, 0.0, 0.0, 0.0, 0.0, 0.0, 0.0, 0.0, 0.0, 0.0, 0.0, 0.0, 0.0, 0.0, 0.0, 0.0, 0.0, 0.0, 0.0, 0.0, 0.0, 0.0, 0.0, 0.0, 0.0, 0.0, 0.0, 0.0, 0.0, 0.0, 0.0, 0.0, 0.0, 0.0, 0.0, 0.0, 0.0, 0.0, 0.0, 0.0, 0.0, 0.0, 0.0, 0.0, 0.0, 0.0, 0.0, 0.0, 0.0, 0.0, 0.0, 0.0, 0.0, 0.0, 0.0, 0.0, 0.0, 0.0, 0.0, 0.0, 0.0, 0.0, 0.0, 0.0, 0.0, 0.0, 0.0, 0.0, 0.0, 0.0, 0.0, 0.0, 0.0, 0.0, 0.0, 0.0, 0.0, 0.0, 0.0, 0.0, 0.0, 0.0, 0.0, 0.0, 0.0, 0.0, 0.0, 0.0, 0.0, 0.0, 0.0, 0.0, 0.0, 0.0, 0.0, 0.0, 0.0, 0.0, 0.0, 0.0, 0.0, 0.0, 0.0, 0.0, 0.0, 0.0, 0.0, 0.0, 0.0, 0.0, 0.0, 0.0, 0.0, 0.0, 0.0, 0.0, 0.0, 0.0, 0.0, 0.0, 0.0, 0.0, 0.0, 0.0, 0.0, 0.0, 0.0, 0.0, 0.0, 0.0, 0.0, 0.0, 0.0, 0.0, 0.0, 0.0, 0.0, 0.0, 0.0, 0.0, 0.0, 0.0, 0.0, 0.0, 0.0, 0.0, 0.0, 0.0, 0.0, 0.0, 0.0, 0.0, 0.0, 0.0, 0.0, 0.0, 0.0, 0.0, 0.0, 0.0, 0.0, 0.0, 0.0, 0.0, 0.0, 0.0, 0.0, 0.0, 0.0, 0.0, 0.0, 0.0, 0.0, 0.0, 0.0, 0.0, 0.0, 0.0, 0.0, 0.0, 0.0, 0.0, 0.0, 0.0, 0.0, 0.0, 0.0, 0.0, 0.0, 0.0, 0.0, 0.0, 0.0, 0.0, 0.0, 0.0, 0.0, 0.0, 0.0, 0.0, 0.0, 0.0, 0.0, 0.0, 0.0, 0.0, 0.0, 0.0, 0.0, 0.0, 0.0, 0.0, 0.0, 0.0, 0.0, 0.0, 0.0, 0.0, 0.0, 0.0, 0.0, 0.0, 0.0, 0.0, 0.0, 0.0, 0.0, 0.0, 0.0, 0.0, 0.0, 0.0, 0.0, 0.0, 0.0, 0.0, 0.0, 0.0, 0.0, 0.0, 0.0, 0.0, 0.0, 0.0, 0.0, 0.0, 0.0, 0.0, 0.0, 0.0, 0.0, 0.0, 0.0, 0.0, 0.0, 0.0, 0.0, 0.0, 0.0, 0.0, 0.0, 0.0, 0.0, 0.0, 0.0, 0.0, 0.0, 0.0, 0.0, 0.0, 0.0, 0.0, 0.0, 0.0, 0.0, 0.0, 0.0, 0.0, 0.0, 0.0, 0.0, 0.0, 0.0, 0.0, 0.0, 0.0, 0.0, 0.0, 0.0, 0.0, 0.0, 0.0, 0.0, 0.0, 0.0, 0.0, 0.0, 0.0, 0.0, 0.0, 0.0, 0.0, 0.0, 0.0, 0.0, 0.0, 0.0, 0.0, 0.0, 0.0, 0.0, 0.0, 0.0, 0.0, 0.0, 0.0, 0.0, 0.0, 0.0, 0.0, 0.0, 0.0, 0.0, 0.0, 0.0, 0.0, 0.0, 0.0, 0.0, 0.0, 0.0, 0.0, 0.0, 0.0, 0.0, 0.0, 0.0, 0.0, 0.0, 0.0, 0.0, 0.0, 0.0, 0.0, 0.0, 0.0, 0.0, 0.0, 0.0, 0.0, 0.0, 0.0, 0.0, 0.0, 0.0, 0.0, 0.0, 0.0, 0.0, 0.0, 0.0, 0.0, 0.0, 0.0, 0.0, 0.0, 0.0, 0.0, 0.0, 0.0, 0.0, 0.0, 0.0, 0.0, 0.0, 0.0, 0.0, 0.0, 0.0, 0.0, 0.0, 0.0, 0.0, 0.0, 0.0, 0.0, 0.0, 0.0, 0.0, 0.0, 0.0, 0.0, 0.0, 0.0, 0.0, 0.0, 0.0, 0.0, 0.0, 0.0, 0.0, 0.0, 0.0, 0.0, 0.0, 0.0, 0.0, 0.0, 0.0, 0.0, 0.0, 0.0, 0.0, 0.0, 0.0, 0.0, 0.0, 0.0, 0.0, 0.0, 0.0, 0.0, 0.0, 0.0, 0.0, 0.0, 0.0, 0.0, 0.0, 0.0, 0.0, 0.0, 0.0, 0.0, 0.0, 0.0, 0.0, 0.0, 0.0, 0.0, 0.0, 0.0, 0.0, 0.0, 0.0, 0.0, 0.0, 0.0, 0.0, 0.0, 0.0, 0.0, 0.0, 0.0, 0.0, 0.0, 0.0, 0.0, 0.0, 0.0, 0.0, 0.0, 0.0, 0.0, 0.0, 0.0, 0.0, 0.0, 0.0, 0.0, 0.0, 0.0, 0.0, 0.0, 0.0, 0.0, 0.0, 0.0, 0.0, 0.0, 0.0, 0.0, 0.0, 0.0, 0.0, 0.0, 0.0, 0.0, 0.0, 0.0, 0.0, 0.0, 0.0, 0.0, 0.0, 0.0, 0.0, 0.0, 0.0, 0.0, 0.0, 0.0, 0.0, 0.0, 0.0, 0.0, 0.0, 0.0, 0.0, 0.0, 0.0, 0.0, 0.0, 0.0, 0.0, 0.0, 0.0, 0.0, 0.0, 0.0, 0.0, 0.0, 0.0, 0.0, 0.0, 0.0, 0.0, 0.0, 0.0, 0.0, 0.0, 0.0, 0.0, 0.0, 0.0, 0.0, 0.0, 0.0, 0.0, 0.0, 0.0, 0.0, 0.0, 0.0, 0.0, 0.0, 0.0, 0.0, 0.0, 0.0, 0.0, 0.0, 0.0, 0.0, 0.0, 0.0, 0.0, 0.0, 0.0, 0.0, 0.0, 0.0, 0.0, 0.0, 0.0, 0.0, 0.0, 0.0, 0.0, 0.0, 0.0, 0.0, 0.0, 0.0, 0.0, 0.0, 0.0, 0.0, 0.0, 0.0, 0.0, 0.0, 0.0, 0.0, 0.0, 0.0, 0.0, 0.0, 0.0, 0.0, 0.0, 0.0, 0.0, 0.0, 0.0, 0.0, 0.0, 0.0, 0.0, 0.0, 0.0, 0.0, 0.0, 0.0, 0.0, 0.0, 0.0, 0.0, 0.0, 0.0, 0.0, 0.0, 0.0, 0.0, 0.0, 0.0, 0.0, 0.0, 0.0, 0.0, 0.0, 0.0, 0.0, 0.0, 0.0, 0.0, 0.0, 0.0, 0.0, 0.0, 0.0, 0.0, 0.0, 0.0, 0.0, 0.0, 0.0, 0.0, 0.0, 0.0, 0.0, 0.0, 0.0, 0.0, 0.0, 0.0, 0.0, 0.0, 0.0, 0.0, 0.0, 0.0, 0.0, 0.0, 0.0, 0.0, 0.0, 0.0, 0.0, 0.0, 0.0, 0.0, 0.0, 0.0, 0.0, 0.0, 0.0, 0.0, 0.0, 0.0, 0.0, 0.0, 0.0, 0.0, 0.0, 0.0, 0.0, 0.0, 0.0, 0.0, 0.0, 0.0, 0.0, 0.0, 0.0, 0.0, 0.0, 0.0, 0.0, 0.0, 0.0, 0.0, 0.0, 0.0, 0.0, 0.0, 0.0, 0.0, 0.0, 0.0, 0.0, 0.0, 0.0, 0.0, 0.0, 0.0, 0.0, 0.0, 0.0, 0.0, 0.0, 0.0, 0.0, 0.0, 0.0, 0.0, 0.0, 0.0, 0.0, 0.0, 0.0, 0.0, 0.0, 0.0, 0.0, 0.0, 0.0, 0.0, 0.0, 0.0, 0.0, 0.0, 0.0, 0.0, 0.0, 0.0, 0.0, 0.0, 0.0, 0.0, 0.0, 0.0, 0.0, 0.0, 0.0, 0.0, 0.0, 0.0, 0.0, 0.0, 0.0, 0.0, 0.0, 0.0, 0.0, 0.0, 0.0, 0.0, 0.0, 0.0, 0.0, 0.0, 0.0, 0.0, 0.0, 0.0, 0.0, 0.0, 0.0, 0.0, 0.0, 0.0, 0.0, 0.0, 0.0, 0.0, 0.0, 0.0, 0.0, 0.0, 0.0, 0.0, 0.0, 0.0, 0.0, 0.0, 0.0, 0.0, 0.0, 0.0, 0.0, 0.0, 0.0, 0.0, 0.0, 0.0, 0.0, 0.0, 0.0, 0.0, 0.0, 0.0, 0.0, 0.0, 0.0, 0.0, 0.0, 0.0, 0.0, 0.0, 0.0, 0.0, 0.0, 0.0, 0.0, 0.0, 0.0, 0.0, 0.0, 0.0, 0.0, 0.0, 0.0, 0.0, 0.0, 0.0, 0.0, 0.0, 0.0, 0.0, 0.0, 0.0, 0.0, 0.0, 0.0, 0.0, 0.0, 0.0, 0.0, 0.0, 0.0, 0.0, 0.0, 0.0, 0.0, 0.0, 0.0, 0.0, 0.0, 0.0, 0.0, 0.0, 0.0, 0.0, 0.0, 0.0, 0.0, 0.0, 0.0, 0.0, 0.0, 0.0, 0.0, 0.0, 0.0, 0.0, 0.0, 0.0, 0.0, 0.0, 0.0, 0.0, 0.0, 0.0, 0.0, 0.0, 0.0, 0.0, 0.0, 0.0, 0.0, 0.0, 0.0, 0.0, 0.0, 0.0, 0.0, 0.0, 0.0, 0.0, 0.0, 0.0, 0.0, 0.0, 0.0, 0.0, 0.0, 0.0, 0.0, 0.0, 0.0, 0.0, 0.0, 0.0, 0.0, 0.0, 0.0, 0.0, 0.0, 0.0, 0.0, 0.0, 0.0, 0.0, 0.0, 0.0, 0.0, 0.0, 0.0, 0.0, 0.0, 0.0, 0.0, 0.0, 0.0, 0.0, 0.0, 0.0, 0.0, 0.0, 0.0, 0.0, 0.0, 0.0, 0.0, 0.0, 0.0, 0.0, 0.0, 0.0, 0.0, 0.0, 0.0, 0.0, 0.0, 0.0, 0.0, 0.0, 0.0, 0.0, 0.0, 0.0, 0.0, 0.0, 0.0, 0.0, 0.0, 0.0, 0.0, 0.0, 0.0, 0.0, 0.0, 0.0, 0.0, 0.0, 0.0, 0.0, 0.0, 0.0, 0.0, 0.0, 0.0, 0.0, 0.0, 0.0, 0.0, 0.0, 0.0, 0.0, 0.0, 0.0, 0.0, 0.0, 0.0, 0.0, 0.0, 0.0, 0.0, 0.0, 0.0, 0.0, 0.0, 0.0, 0.0, 0.0, 0.0, 0.0, 0.0, 0.0, 0.0, 0.0, 0.0, 0.0, 0.0, 0.0, 0.0, 0.0, 0.0, 0.0, 0.0, 0.0, 0.0, 0.0, 0.0, 0.0, 0.0, 0.0, 0.0, 0.0, 0.0, 0.0, 0.0, 0.0])
me_circle.use_remesh_fix_poles = True
me_circle.use_remesh_preserve_attributes = False
me_circle.use_mirror_vertex_groups = False
me_circle.update()
me_icosphere = bpy.data.meshes.new('Icosphere')
me_icosphere.from_pydata([(-0.3357, -0.05329, 0.7536), (0.06981, -0.4539, 0.2039), (0.4543, -0.158, 0.367), (0.606, 0.2864, 0.5656), (0.03664, 0.6489, 0.3711), (0.07908, 0.1568, 0.09587), (0.5998, -0.3423, -0.1925), (0.6968, 0.0969, -0.2528), (0.7474, 0.5652, 0.09763), (0.6354, 0.1269, -0.2876), (0.623, 0.0852, -0.3192), (0.6782, 0.1114, -0.3099), (0.02523, -0.2839, 0.5635), (-0.1047, -0.2895, 0.4492), (0.2389, -0.2451, 0.2021), (-0.1261, -0.186, 0.1862), (-0.2255, 0.1008, 0.4133), (0.194, 0.2071, 1.062), (0.4824, 0.01578, 0.4608), (-0.0984, 0.3649, 0.5711), (0.3382, 0.3442, 0.3935), (0.06875, 0.3015, 0.151), (0.53, 0.07758, -0.1719), (0.4867, 0.0886, -0.1279), (0.4061, -0.254, 0.08944), (0.3365, -0.257, 0.02824), (0.8469, 0.1819, 0.4366), (0.5176, 0.08073, -0.1024), (0.3949, 0.456, 0.2059), (0.7162, 0.4796, 0.3756), (0.1169, 0.2778, -0.06813), (0.2284, 0.4296, 0.05603), (0.6455, 0.08363, -0.2899), (0.6687, 0.08731, -0.269), (0.93, 0.3458, 0.1616), (0.6486, 0.1331, -0.2784), (0.633, 0.1119, -0.2957), (0.6628, 0.09186, -0.2869), (0.6524, 0.09736, -0.3231), (0.6958, 0.1042, -0.2841), (0.6647, 0.1225, -0.2798), (0.6547, 0.1327, -0.3149), (-0.3677, -0.05997, 0.7821), (0.05525, -0.4778, 0.2088), (0.4563, -0.1692, 0.379), (0.6145, 0.2944, 0.586), (0.02065, 0.6725, 0.3832), (0.06492, 0.1592, 0.09609), (0.608, -0.3614, -0.2047), (0.7092, 0.0967, -0.2676), (0.7621, 0.5852, 0.09793), (0.6453, 0.128, -0.3039), (0.6322, 0.08449, -0.3369), (0.6898, 0.1118, -0.3272), (0.008746, -0.3005, 0.5839), (-0.1268, -0.3064, 0.4647), (0.2316, -0.2601, 0.2069), (-0.1491, -0.1984, 0.1903), (-0.2528, 0.1007, 0.4272), (0.1848, 0.2116, 1.104), (0.4856, 0.01208, 0.4768), (-0.1202, 0.3763, 0.5918), (0.3352, 0.3547, 0.4065), (0.05415, 0.3101, 0.1536), (0.5353, 0.07654, -0.1832), (0.4902, 0.08803, -0.1373), (0.406, -0.2693, 0.08939), (0.3334, -0.2725, 0.02555), (0.8658, 0.1854, 0.4516), (0.5224, 0.07982, -0.1107), (0.3943, 0.4713, 0.2109), (0.7295, 0.4959, 0.3879), (0.1044, 0.2854, -0.07497), (0.2206, 0.4437, 0.05454), (0.6557, 0.08285, -0.3063), (0.6799, 0.08669, -0.2845), (0.9526, 0.3564, 0.1646), (0.6589, 0.1345, -0.2943), (0.6427, 0.1124, -0.3123), (0.6738, 0.09144, -0.3032), (0.663, 0.09717, -0.341), (0.7083, 0.1043, -0.3002), (0.6758, 0.1233, -0.2958), (0.6653, 0.134, -0.3324)], [], [(0, 13, 12), (1, 13, 15), (0, 12, 17), (0, 17, 19), (0, 19, 16), (1, 15, 22), (2, 14, 24), (3, 18, 26), (4, 20, 28), (5, 21, 30), (1, 22, 25), (2, 24, 27), (3, 26, 29), (4, 28, 31), (5, 30, 23), (6, 32, 37), (7, 33, 39), (8, 34, 40), (9, 35, 41), (10, 36, 38), (38, 41, 11), (38, 36, 41), (36, 9, 41), (41, 40, 11), (41, 35, 40), (35, 8, 40), (40, 39, 11), (40, 34, 39), (34, 7, 39), (39, 37, 11), (39, 33, 37), (33, 6, 37), (37, 38, 11), (37, 32, 38), (32, 10, 38), (23, 36, 10), (23, 30, 36), (30, 9, 36), (31, 35, 9), (31, 28, 35), (28, 8, 35), (29, 34, 8), (29, 26, 34), (26, 7, 34), (27, 33, 7), (27, 24, 33), (24, 6, 33), (25, 32, 6), (25, 22, 32), (22, 10, 32), (30, 31, 9), (30, 21, 31), (21, 4, 31), (28, 29, 8), (28, 20, 29), (20, 3, 29), (26, 27, 7), (26, 18, 27), (18, 2, 27), (24, 25, 6), (24, 14, 25), (14, 1, 25), (22, 23, 10), (22, 15, 23), (15, 5, 23), (16, 21, 5), (16, 19, 21), (19, 4, 21), (19, 20, 4), (19, 17, 20), (17, 3, 20), (17, 18, 3), (17, 12, 18), (12, 2, 18), (15, 16, 5), (15, 13, 16), (13, 0, 16), (12, 14, 2), (12, 13, 14), (13, 1, 14), (42, 55, 54), (43, 55, 57), (42, 54, 59), (42, 59, 61), (42, 61, 58), (43, 57, 64), (44, 56, 66), (45, 60, 68), (46, 62, 70), (47, 63, 72), (43, 64, 67), (44, 66, 69), (45, 68, 71), (46, 70, 73), (47, 72, 65), (48, 74, 79), (49, 75, 81), (50, 76, 82), (51, 77, 83), (52, 78, 80), (80, 83, 53), (80, 78, 83), (78, 51, 83), (83, 82, 53), (83, 77, 82), (77, 50, 82), (82, 81, 53), (82, 76, 81), (76, 49, 81), (81, 79, 53), (81, 75, 79), (75, 48, 79), (79, 80, 53), (79, 74, 80), (74, 52, 80), (65, 78, 52), (65, 72, 78), (72, 51, 78), (73, 77, 51), (73, 70, 77), (70, 50, 77), (71, 76, 50), (71, 68, 76), (68, 49, 76), (69, 75, 49), (69, 66, 75), (66, 48, 75), (67, 74, 48), (67, 64, 74), (64, 52, 74), (72, 73, 51), (72, 63, 73), (63, 46, 73), (70, 71, 50), (70, 62, 71), (62, 45, 71), (68, 69, 49), (68, 60, 69), (60, 44, 69), (66, 67, 48), (66, 56, 67), (56, 43, 67), (64, 65, 52), (64, 57, 65), (57, 47, 65), (58, 63, 47), (58, 61, 63), (61, 46, 63), (61, 62, 46), (61, 59, 62), (59, 45, 62), (59, 60, 45), (59, 54, 60), (54, 44, 60), (57, 58, 47), (57, 55, 58), (55, 42, 58), (54, 56, 44), (54, 55, 56), (55, 43, 56)])
_uv = me_icosphere.uv_layers.new(name='UVMap')
_uv.uv.foreach_set('vector', [0.8182, 0.0, 0.7727, 0.07873, 0.8636, 0.07873, 0.7273, 0.1575, 0.6818, 0.07873, 0.6364, 0.1575, 0.09091, 0.0, 0.04545, 0.07873, 0.1364, 0.07873, 0.2727, 0.0, 0.2273, 0.07873, 0.3182, 0.07873, 0.4545, 0.0, 0.4091, 0.07873, 0.5, 0.07873, 0.7273, 0.1575, 0.6364, 0.1575, 0.6818, 0.2362, 0.9091, 0.1575, 0.8182, 0.1575, 0.8636, 0.2362, 0.1818, 0.1575, 0.09091, 0.1575, 0.1364, 0.2362, 0.3636, 0.1575, 0.2727, 0.1575, 0.3182, 0.2362, 0.5455, 0.1575, 0.4545, 0.1575, 0.5, 0.2362, 0.7273, 0.1575, 0.6818, 0.2362, 0.7727, 0.2362, 0.9091, 0.1575, 0.8636, 0.2362, 0.9545, 0.2362, 0.1818, 0.1575, 0.1364, 0.2362, 0.2273, 0.2362, 0.3636, 0.1575, 0.3182, 0.2362, 0.4091, 0.2362, 0.5455, 0.1575, 0.5, 0.2362, 0.5909, 0.2362, 0.8182, 0.3149, 0.7273, 0.3149, 0.7727, 0.3937, 1.0, 0.3149, 0.9091, 0.3149, 0.9545, 0.3937, 0.2727, 0.3149, 0.1818, 0.3149, 0.2273, 0.3937, 0.4545, 0.3149, 0.3636, 0.3149, 0.4091, 0.3937, 0.6364, 0.3149, 0.5455, 0.3149, 0.5909, 0.3937, 0.5909, 0.3937, 0.5, 0.3937, 0.5455, 0.4724, 0.5909, 0.3937, 0.5455, 0.3149, 0.5, 0.3937, 0.5455, 0.3149, 0.4545, 0.3149, 0.5, 0.3937, 0.4091, 0.3937, 0.3182, 0.3937, 0.3636, 0.4724, 0.4091, 0.3937, 0.3636, 0.3149, 0.3182, 0.3937, 0.3636, 0.3149, 0.2727, 0.3149, 0.3182, 0.3937, 0.2273, 0.3937, 0.1364, 0.3937, 0.1818, 0.4724, 0.2273, 0.3937, 0.1818, 0.3149, 0.1364, 0.3937, 0.1818, 0.3149, 0.09091, 0.3149, 0.1364, 0.3937, 0.9545, 0.3937, 0.8636, 0.3937, 0.9091, 0.4724, 0.9545, 0.3937, 0.9091, 0.3149, 0.8636, 0.3937, 0.9091, 0.3149, 0.8182, 0.3149, 0.8636, 0.3937, 0.7727, 0.3937, 0.6818, 0.3937, 0.7273, 0.4724, 0.7727, 0.3937, 0.7273, 0.3149, 0.6818, 0.3937, 0.7273, 0.3149, 0.6364, 0.3149, 0.6818, 0.3937, 0.5909, 0.2362, 0.5455, 0.3149, 0.6364, 0.3149, 0.5909, 0.2362, 0.5, 0.2362, 0.5455, 0.3149, 0.5, 0.2362, 0.4545, 0.3149, 0.5455, 0.3149, 0.4091, 0.2362, 0.3636, 0.3149, 0.4545, 0.3149, 0.4091, 0.2362, 0.3182, 0.2362, 0.3636, 0.3149, 0.3182, 0.2362, 0.2727, 0.3149, 0.3636, 0.3149, 0.2273, 0.2362, 0.1818, 0.3149, 0.2727, 0.3149, 0.2273, 0.2362, 0.1364, 0.2362, 0.1818, 0.3149, 0.1364, 0.2362, 0.09091, 0.3149, 0.1818, 0.3149, 0.9545, 0.2362, 0.9091, 0.3149, 1.0, 0.3149, 0.9545, 0.2362, 0.8636, 0.2362, 0.9091, 0.3149, 0.8636, 0.2362, 0.8182, 0.3149, 0.9091, 0.3149, 0.7727, 0.2362, 0.7273, 0.3149, 0.8182, 0.3149, 0.7727, 0.2362, 0.6818, 0.2362, 0.7273, 0.3149, 0.6818, 0.2362, 0.6364, 0.3149, 0.7273, 0.3149, 0.5, 0.2362, 0.4091, 0.2362, 0.4545, 0.3149, 0.5, 0.2362, 0.4545, 0.1575, 0.4091, 0.2362, 0.4545, 0.1575, 0.3636, 0.1575, 0.4091, 0.2362, 0.3182, 0.2362, 0.2273, 0.2362, 0.2727, 0.3149, 0.3182, 0.2362, 0.2727, 0.1575, 0.2273, 0.2362, 0.2727, 0.1575, 0.1818, 0.1575, 0.2273, 0.2362, 0.1364, 0.2362, 0.04545, 0.2362, 0.09091, 0.3149, 0.1364, 0.2362, 0.09091, 0.1575, 0.04545, 0.2362, 0.09091, 0.1575, 0.0, 0.1575, 0.04545, 0.2362, 0.8636, 0.2362, 0.7727, 0.2362, 0.8182, 0.3149, 0.8636, 0.2362, 0.8182, 0.1575, 0.7727, 0.2362, 0.8182, 0.1575, 0.7273, 0.1575, 0.7727, 0.2362, 0.6818, 0.2362, 0.5909, 0.2362, 0.6364, 0.3149, 0.6818, 0.2362, 0.6364, 0.1575, 0.5909, 0.2362, 0.6364, 0.1575, 0.5455, 0.1575, 0.5909, 0.2362, 0.5, 0.07873, 0.4545, 0.1575, 0.5455, 0.1575, 0.5, 0.07873, 0.4091, 0.07873, 0.4545, 0.1575, 0.4091, 0.07873, 0.3636, 0.1575, 0.4545, 0.1575, 0.3182, 0.07873, 0.2727, 0.1575, 0.3636, 0.1575, 0.3182, 0.07873, 0.2273, 0.07873, 0.2727, 0.1575, 0.2273, 0.07873, 0.1818, 0.1575, 0.2727, 0.1575, 0.1364, 0.07873, 0.09091, 0.1575, 0.1818, 0.1575, 0.1364, 0.07873, 0.04545, 0.07873, 0.09091, 0.1575, 0.04545, 0.07873, 0.0, 0.1575, 0.09091, 0.1575, 0.6364, 0.1575, 0.5909, 0.07873, 0.5455, 0.1575, 0.6364, 0.1575, 0.6818, 0.07873, 0.5909, 0.07873, 0.6818, 0.07873, 0.6364, 0.0, 0.5909, 0.07873, 0.8636, 0.07873, 0.8182, 0.1575, 0.9091, 0.1575, 0.8636, 0.07873, 0.7727, 0.07873, 0.8182, 0.1575, 0.7727, 0.07873, 0.7273, 0.1575, 0.8182, 0.1575, 0.8182, 0.0, 0.7727, 0.07873, 0.8636, 0.07873, 0.7273, 0.1575, 0.6818, 0.07873, 0.6364, 0.1575, 0.09091, 0.0, 0.04545, 0.07873, 0.1364, 0.07873, 0.2727, 0.0, 0.2273, 0.07873, 0.3182, 0.07873, 0.4545, 0.0, 0.4091, 0.07873, 0.5, 0.07873, 0.7273, 0.1575, 0.6364, 0.1575, 0.6818, 0.2362, 0.9091, 0.1575, 0.8182, 0.1575, 0.8636, 0.2362, 0.1818, 0.1575, 0.09091, 0.1575, 0.1364, 0.2362, 0.3636, 0.1575, 0.2727, 0.1575, 0.3182, 0.2362, 0.5455, 0.1575, 0.4545, 0.1575, 0.5, 0.2362, 0.7273, 0.1575, 0.6818, 0.2362, 0.7727, 0.2362, 0.9091, 0.1575, 0.8636, 0.2362, 0.9545, 0.2362, 0.1818, 0.1575, 0.1364, 0.2362, 0.2273, 0.2362, 0.3636, 0.1575, 0.3182, 0.2362, 0.4091, 0.2362, 0.5455, 0.1575, 0.5, 0.2362, 0.5909, 0.2362, 0.8182, 0.3149, 0.7273, 0.3149, 0.7727, 0.3937, 1.0, 0.3149, 0.9091, 0.3149, 0.9545, 0.3937, 0.2727, 0.3149, 0.1818, 0.3149, 0.2273, 0.3937, 0.4545, 0.3149, 0.3636, 0.3149, 0.4091, 0.3937, 0.6364, 0.3149, 0.5455, 0.3149, 0.5909, 0.3937, 0.5909, 0.3937, 0.5, 0.3937, 0.5455, 0.4724, 0.5909, 0.3937, 0.5455, 0.3149, 0.5, 0.3937, 0.5455, 0.3149, 0.4545, 0.3149, 0.5, 0.3937, 0.4091, 0.3937, 0.3182, 0.3937, 0.3636, 0.4724, 0.4091, 0.3937, 0.3636, 0.3149, 0.3182, 0.3937, 0.3636, 0.3149, 0.2727, 0.3149, 0.3182, 0.3937, 0.2273, 0.3937, 0.1364, 0.3937, 0.1818, 0.4724, 0.2273, 0.3937, 0.1818, 0.3149, 0.1364, 0.3937, 0.1818, 0.3149, 0.09091, 0.3149, 0.1364, 0.3937, 0.9545, 0.3937, 0.8636, 0.3937, 0.9091, 0.4724, 0.9545, 0.3937, 0.9091, 0.3149, 0.8636, 0.3937, 0.9091, 0.3149, 0.8182, 0.3149, 0.8636, 0.3937, 0.7727, 0.3937, 0.6818, 0.3937, 0.7273, 0.4724, 0.7727, 0.3937, 0.7273, 0.3149, 0.6818, 0.3937, 0.7273, 0.3149, 0.6364, 0.3149, 0.6818, 0.3937, 0.5909, 0.2362, 0.5455, 0.3149, 0.6364, 0.3149, 0.5909, 0.2362, 0.5, 0.2362, 0.5455, 0.3149, 0.5, 0.2362, 0.4545, 0.3149, 0.5455, 0.3149, 0.4091, 0.2362, 0.3636, 0.3149, 0.4545, 0.3149, 0.4091, 0.2362, 0.3182, 0.2362, 0.3636, 0.3149, 0.3182, 0.2362, 0.2727, 0.3149, 0.3636, 0.3149, 0.2273, 0.2362, 0.1818, 0.3149, 0.2727, 0.3149, 0.2273, 0.2362, 0.1364, 0.2362, 0.1818, 0.3149, 0.1364, 0.2362, 0.09091, 0.3149, 0.1818, 0.3149, 0.9545, 0.2362, 0.9091, 0.3149, 1.0, 0.3149, 0.9545, 0.2362, 0.8636, 0.2362, 0.9091, 0.3149, 0.8636, 0.2362, 0.8182, 0.3149, 0.9091, 0.3149, 0.7727, 0.2362, 0.7273, 0.3149, 0.8182, 0.3149, 0.7727, 0.2362, 0.6818, 0.2362, 0.7273, 0.3149, 0.6818, 0.2362, 0.6364, 0.3149, 0.7273, 0.3149, 0.5, 0.2362, 0.4091, 0.2362, 0.4545, 0.3149, 0.5, 0.2362, 0.4545, 0.1575, 0.4091, 0.2362, 0.4545, 0.1575, 0.3636, 0.1575, 0.4091, 0.2362, 0.3182, 0.2362, 0.2273, 0.2362, 0.2727, 0.3149, 0.3182, 0.2362, 0.2727, 0.1575, 0.2273, 0.2362, 0.2727, 0.1575, 0.1818, 0.1575, 0.2273, 0.2362, 0.1364, 0.2362, 0.04545, 0.2362, 0.09091, 0.3149, 0.1364, 0.2362, 0.09091, 0.1575, 0.04545, 0.2362, 0.09091, 0.1575, 0.0, 0.1575, 0.04545, 0.2362, 0.8636, 0.2362, 0.7727, 0.2362, 0.8182, 0.3149, 0.8636, 0.2362, 0.8182, 0.1575, 0.7727, 0.2362, 0.8182, 0.1575, 0.7273, 0.1575, 0.7727, 0.2362, 0.6818, 0.2362, 0.5909, 0.2362, 0.6364, 0.3149, 0.6818, 0.2362, 0.6364, 0.1575, 0.5909, 0.2362, 0.6364, 0.1575, 0.5455, 0.1575, 0.5909, 0.2362, 0.5, 0.07873, 0.4545, 0.1575, 0.5455, 0.1575, 0.5, 0.07873, 0.4091, 0.07873, 0.4545, 0.1575, 0.4091, 0.07873, 0.3636, 0.1575, 0.4545, 0.1575, 0.3182, 0.07873, 0.2727, 0.1575, 0.3636, 0.1575, 0.3182, 0.07873, 0.2273, 0.07873, 0.2727, 0.1575, 0.2273, 0.07873, 0.1818, 0.1575, 0.2727, 0.1575, 0.1364, 0.07873, 0.09091, 0.1575, 0.1818, 0.1575, 0.1364, 0.07873, 0.04545, 0.07873, 0.09091, 0.1575, 0.04545, 0.07873, 0.0, 0.1575, 0.09091, 0.1575, 0.6364, 0.1575, 0.5909, 0.07873, 0.5455, 0.1575, 0.6364, 0.1575, 0.6818, 0.07873, 0.5909, 0.07873, 0.6818, 0.07873, 0.6364, 0.0, 0.5909, 0.07873, 0.8636, 0.07873, 0.8182, 0.1575, 0.9091, 0.1575, 0.8636, 0.07873, 0.7727, 0.07873, 0.8182, 0.1575, 0.7727, 0.07873, 0.7273, 0.1575, 0.8182, 0.1575])
me_icosphere.materials.append(mat_material_001)
me_icosphere.use_remesh_fix_poles = True
me_icosphere.use_remesh_preserve_attributes = False
me_icosphere.use_mirror_vertex_groups = False
me_icosphere.update()
me_icosphere_001 = bpy.data.meshes.new('Icosphere.001')
me_icosphere_001.from_pydata([(-0.3357, -0.05329, 0.7536), (0.06981, -0.4539, 0.2039), (0.4543, -0.158, 0.367), (0.606, 0.2864, 0.5656), (0.03664, 0.6489, 0.3711), (0.07908, 0.1568, 0.09587), (0.5998, -0.3423, -0.1925), (0.6968, 0.0969, -0.2528), (0.7474, 0.5652, 0.09763), (0.6354, 0.1269, -0.2876), (0.623, 0.0852, -0.3192), (0.6782, 0.1114, -0.3099), (0.02523, -0.2839, 0.5635), (-0.1047, -0.2895, 0.4492), (0.2389, -0.2451, 0.2021), (-0.1261, -0.186, 0.1862), (-0.2255, 0.1008, 0.4133), (0.194, 0.2071, 1.062), (0.4824, 0.01578, 0.4608), (-0.0984, 0.3649, 0.5711), (0.3382, 0.3442, 0.3935), (0.06875, 0.3015, 0.151), (0.53, 0.07758, -0.1719), (0.4867, 0.0886, -0.1279), (0.4061, -0.254, 0.08944), (0.3365, -0.257, 0.02824), (0.8469, 0.1819, 0.4366), (0.5176, 0.08073, -0.1024), (0.3949, 0.456, 0.2059), (0.7162, 0.4796, 0.3756), (0.1169, 0.2778, -0.06813), (0.2284, 0.4296, 0.05603), (0.6455, 0.08363, -0.2899), (0.6687, 0.08731, -0.269), (0.93, 0.3458, 0.1616), (0.6486, 0.1331, -0.2784), (0.633, 0.1119, -0.2957), (0.6628, 0.09186, -0.2869), (0.6524, 0.09736, -0.3231), (0.6958, 0.1042, -0.2841), (0.6647, 0.1225, -0.2798), (0.6547, 0.1327, -0.3149), (-0.3677, -0.05997, 0.7821), (0.05525, -0.4778, 0.2088), (0.4563, -0.1692, 0.379), (0.6145, 0.2944, 0.586), (0.02065, 0.6725, 0.3832), (0.06492, 0.1592, 0.09609), (0.608, -0.3614, -0.2047), (0.7092, 0.0967, -0.2676), (0.7621, 0.5852, 0.09793), (0.6453, 0.128, -0.3039), (0.6322, 0.08449, -0.3369), (0.6898, 0.1118, -0.3272), (0.008746, -0.3005, 0.5839), (-0.1268, -0.3064, 0.4647), (0.2316, -0.2601, 0.2069), (-0.1491, -0.1984, 0.1903), (-0.2528, 0.1007, 0.4272), (0.1848, 0.2116, 1.104), (0.4856, 0.01208, 0.4768), (-0.1202, 0.3763, 0.5918), (0.3352, 0.3547, 0.4065), (0.05415, 0.3101, 0.1536), (0.5353, 0.07654, -0.1832), (0.4902, 0.08803, -0.1373), (0.406, -0.2693, 0.08939), (0.3334, -0.2725, 0.02555), (0.8658, 0.1854, 0.4516), (0.5224, 0.07982, -0.1107), (0.3943, 0.4713, 0.2109), (0.7295, 0.4959, 0.3879), (0.1044, 0.2854, -0.07497), (0.2206, 0.4437, 0.05454), (0.6557, 0.08285, -0.3063), (0.6799, 0.08669, -0.2845), (0.9526, 0.3564, 0.1646), (0.6589, 0.1345, -0.2943), (0.6427, 0.1124, -0.3123), (0.6738, 0.09144, -0.3032), (0.663, 0.09717, -0.341), (0.7083, 0.1043, -0.3002), (0.6758, 0.1233, -0.2958), (0.6653, 0.134, -0.3324)], [], [(0, 13, 12), (1, 13, 15), (0, 12, 17), (0, 17, 19), (0, 19, 16), (1, 15, 22), (2, 14, 24), (3, 18, 26), (4, 20, 28), (5, 21, 30), (1, 22, 25), (2, 24, 27), (3, 26, 29), (4, 28, 31), (5, 30, 23), (6, 32, 37), (7, 33, 39), (8, 34, 40), (9, 35, 41), (10, 36, 38), (38, 41, 11), (38, 36, 41), (36, 9, 41), (41, 40, 11), (41, 35, 40), (35, 8, 40), (40, 39, 11), (40, 34, 39), (34, 7, 39), (39, 37, 11), (39, 33, 37), (33, 6, 37), (37, 38, 11), (37, 32, 38), (32, 10, 38), (23, 36, 10), (23, 30, 36), (30, 9, 36), (31, 35, 9), (31, 28, 35), (28, 8, 35), (29, 34, 8), (29, 26, 34), (26, 7, 34), (27, 33, 7), (27, 24, 33), (24, 6, 33), (25, 32, 6), (25, 22, 32), (22, 10, 32), (30, 31, 9), (30, 21, 31), (21, 4, 31), (28, 29, 8), (28, 20, 29), (20, 3, 29), (26, 27, 7), (26, 18, 27), (18, 2, 27), (24, 25, 6), (24, 14, 25), (14, 1, 25), (22, 23, 10), (22, 15, 23), (15, 5, 23), (16, 21, 5), (16, 19, 21), (19, 4, 21), (19, 20, 4), (19, 17, 20), (17, 3, 20), (17, 18, 3), (17, 12, 18), (12, 2, 18), (15, 16, 5), (15, 13, 16), (13, 0, 16), (12, 14, 2), (12, 13, 14), (13, 1, 14), (42, 55, 54), (43, 55, 57), (42, 54, 59), (42, 59, 61), (42, 61, 58), (43, 57, 64), (44, 56, 66), (45, 60, 68), (46, 62, 70), (47, 63, 72), (43, 64, 67), (44, 66, 69), (45, 68, 71), (46, 70, 73), (47, 72, 65), (48, 74, 79), (49, 75, 81), (50, 76, 82), (51, 77, 83), (52, 78, 80), (80, 83, 53), (80, 78, 83), (78, 51, 83), (83, 82, 53), (83, 77, 82), (77, 50, 82), (82, 81, 53), (82, 76, 81), (76, 49, 81), (81, 79, 53), (81, 75, 79), (75, 48, 79), (79, 80, 53), (79, 74, 80), (74, 52, 80), (65, 78, 52), (65, 72, 78), (72, 51, 78), (73, 77, 51), (73, 70, 77), (70, 50, 77), (71, 76, 50), (71, 68, 76), (68, 49, 76), (69, 75, 49), (69, 66, 75), (66, 48, 75), (67, 74, 48), (67, 64, 74), (64, 52, 74), (72, 73, 51), (72, 63, 73), (63, 46, 73), (70, 71, 50), (70, 62, 71), (62, 45, 71), (68, 69, 49), (68, 60, 69), (60, 44, 69), (66, 67, 48), (66, 56, 67), (56, 43, 67), (64, 65, 52), (64, 57, 65), (57, 47, 65), (58, 63, 47), (58, 61, 63), (61, 46, 63), (61, 62, 46), (61, 59, 62), (59, 45, 62), (59, 60, 45), (59, 54, 60), (54, 44, 60), (57, 58, 47), (57, 55, 58), (55, 42, 58), (54, 56, 44), (54, 55, 56), (55, 43, 56)])
_uv = me_icosphere_001.uv_layers.new(name='UVMap')
_uv.uv.foreach_set('vector', [0.8182, 0.0, 0.7727, 0.07873, 0.8636, 0.07873, 0.7273, 0.1575, 0.6818, 0.07873, 0.6364, 0.1575, 0.09091, 0.0, 0.04545, 0.07873, 0.1364, 0.07873, 0.2727, 0.0, 0.2273, 0.07873, 0.3182, 0.07873, 0.4545, 0.0, 0.4091, 0.07873, 0.5, 0.07873, 0.7273, 0.1575, 0.6364, 0.1575, 0.6818, 0.2362, 0.9091, 0.1575, 0.8182, 0.1575, 0.8636, 0.2362, 0.1818, 0.1575, 0.09091, 0.1575, 0.1364, 0.2362, 0.3636, 0.1575, 0.2727, 0.1575, 0.3182, 0.2362, 0.5455, 0.1575, 0.4545, 0.1575, 0.5, 0.2362, 0.7273, 0.1575, 0.6818, 0.2362, 0.7727, 0.2362, 0.9091, 0.1575, 0.8636, 0.2362, 0.9545, 0.2362, 0.1818, 0.1575, 0.1364, 0.2362, 0.2273, 0.2362, 0.3636, 0.1575, 0.3182, 0.2362, 0.4091, 0.2362, 0.5455, 0.1575, 0.5, 0.2362, 0.5909, 0.2362, 0.8182, 0.3149, 0.7273, 0.3149, 0.7727, 0.3937, 1.0, 0.3149, 0.9091, 0.3149, 0.9545, 0.3937, 0.2727, 0.3149, 0.1818, 0.3149, 0.2273, 0.3937, 0.4545, 0.3149, 0.3636, 0.3149, 0.4091, 0.3937, 0.6364, 0.3149, 0.5455, 0.3149, 0.5909, 0.3937, 0.5909, 0.3937, 0.5, 0.3937, 0.5455, 0.4724, 0.5909, 0.3937, 0.5455, 0.3149, 0.5, 0.3937, 0.5455, 0.3149, 0.4545, 0.3149, 0.5, 0.3937, 0.4091, 0.3937, 0.3182, 0.3937, 0.3636, 0.4724, 0.4091, 0.3937, 0.3636, 0.3149, 0.3182, 0.3937, 0.3636, 0.3149, 0.2727, 0.3149, 0.3182, 0.3937, 0.2273, 0.3937, 0.1364, 0.3937, 0.1818, 0.4724, 0.2273, 0.3937, 0.1818, 0.3149, 0.1364, 0.3937, 0.1818, 0.3149, 0.09091, 0.3149, 0.1364, 0.3937, 0.9545, 0.3937, 0.8636, 0.3937, 0.9091, 0.4724, 0.9545, 0.3937, 0.9091, 0.3149, 0.8636, 0.3937, 0.9091, 0.3149, 0.8182, 0.3149, 0.8636, 0.3937, 0.7727, 0.3937, 0.6818, 0.3937, 0.7273, 0.4724, 0.7727, 0.3937, 0.7273, 0.3149, 0.6818, 0.3937, 0.7273, 0.3149, 0.6364, 0.3149, 0.6818, 0.3937, 0.5909, 0.2362, 0.5455, 0.3149, 0.6364, 0.3149, 0.5909, 0.2362, 0.5, 0.2362, 0.5455, 0.3149, 0.5, 0.2362, 0.4545, 0.3149, 0.5455, 0.3149, 0.4091, 0.2362, 0.3636, 0.3149, 0.4545, 0.3149, 0.4091, 0.2362, 0.3182, 0.2362, 0.3636, 0.3149, 0.3182, 0.2362, 0.2727, 0.3149, 0.3636, 0.3149, 0.2273, 0.2362, 0.1818, 0.3149, 0.2727, 0.3149, 0.2273, 0.2362, 0.1364, 0.2362, 0.1818, 0.3149, 0.1364, 0.2362, 0.09091, 0.3149, 0.1818, 0.3149, 0.9545, 0.2362, 0.9091, 0.3149, 1.0, 0.3149, 0.9545, 0.2362, 0.8636, 0.2362, 0.9091, 0.3149, 0.8636, 0.2362, 0.8182, 0.3149, 0.9091, 0.3149, 0.7727, 0.2362, 0.7273, 0.3149, 0.8182, 0.3149, 0.7727, 0.2362, 0.6818, 0.2362, 0.7273, 0.3149, 0.6818, 0.2362, 0.6364, 0.3149, 0.7273, 0.3149, 0.5, 0.2362, 0.4091, 0.2362, 0.4545, 0.3149, 0.5, 0.2362, 0.4545, 0.1575, 0.4091, 0.2362, 0.4545, 0.1575, 0.3636, 0.1575, 0.4091, 0.2362, 0.3182, 0.2362, 0.2273, 0.2362, 0.2727, 0.3149, 0.3182, 0.2362, 0.2727, 0.1575, 0.2273, 0.2362, 0.2727, 0.1575, 0.1818, 0.1575, 0.2273, 0.2362, 0.1364, 0.2362, 0.04545, 0.2362, 0.09091, 0.3149, 0.1364, 0.2362, 0.09091, 0.1575, 0.04545, 0.2362, 0.09091, 0.1575, 0.0, 0.1575, 0.04545, 0.2362, 0.8636, 0.2362, 0.7727, 0.2362, 0.8182, 0.3149, 0.8636, 0.2362, 0.8182, 0.1575, 0.7727, 0.2362, 0.8182, 0.1575, 0.7273, 0.1575, 0.7727, 0.2362, 0.6818, 0.2362, 0.5909, 0.2362, 0.6364, 0.3149, 0.6818, 0.2362, 0.6364, 0.1575, 0.5909, 0.2362, 0.6364, 0.1575, 0.5455, 0.1575, 0.5909, 0.2362, 0.5, 0.07873, 0.4545, 0.1575, 0.5455, 0.1575, 0.5, 0.07873, 0.4091, 0.07873, 0.4545, 0.1575, 0.4091, 0.07873, 0.3636, 0.1575, 0.4545, 0.1575, 0.3182, 0.07873, 0.2727, 0.1575, 0.3636, 0.1575, 0.3182, 0.07873, 0.2273, 0.07873, 0.2727, 0.1575, 0.2273, 0.07873, 0.1818, 0.1575, 0.2727, 0.1575, 0.1364, 0.07873, 0.09091, 0.1575, 0.1818, 0.1575, 0.1364, 0.07873, 0.04545, 0.07873, 0.09091, 0.1575, 0.04545, 0.07873, 0.0, 0.1575, 0.09091, 0.1575, 0.6364, 0.1575, 0.5909, 0.07873, 0.5455, 0.1575, 0.6364, 0.1575, 0.6818, 0.07873, 0.5909, 0.07873, 0.6818, 0.07873, 0.6364, 0.0, 0.5909, 0.07873, 0.8636, 0.07873, 0.8182, 0.1575, 0.9091, 0.1575, 0.8636, 0.07873, 0.7727, 0.07873, 0.8182, 0.1575, 0.7727, 0.07873, 0.7273, 0.1575, 0.8182, 0.1575, 0.8182, 0.0, 0.7727, 0.07873, 0.8636, 0.07873, 0.7273, 0.1575, 0.6818, 0.07873, 0.6364, 0.1575, 0.09091, 0.0, 0.04545, 0.07873, 0.1364, 0.07873, 0.2727, 0.0, 0.2273, 0.07873, 0.3182, 0.07873, 0.4545, 0.0, 0.4091, 0.07873, 0.5, 0.07873, 0.7273, 0.1575, 0.6364, 0.1575, 0.6818, 0.2362, 0.9091, 0.1575, 0.8182, 0.1575, 0.8636, 0.2362, 0.1818, 0.1575, 0.09091, 0.1575, 0.1364, 0.2362, 0.3636, 0.1575, 0.2727, 0.1575, 0.3182, 0.2362, 0.5455, 0.1575, 0.4545, 0.1575, 0.5, 0.2362, 0.7273, 0.1575, 0.6818, 0.2362, 0.7727, 0.2362, 0.9091, 0.1575, 0.8636, 0.2362, 0.9545, 0.2362, 0.1818, 0.1575, 0.1364, 0.2362, 0.2273, 0.2362, 0.3636, 0.1575, 0.3182, 0.2362, 0.4091, 0.2362, 0.5455, 0.1575, 0.5, 0.2362, 0.5909, 0.2362, 0.8182, 0.3149, 0.7273, 0.3149, 0.7727, 0.3937, 1.0, 0.3149, 0.9091, 0.3149, 0.9545, 0.3937, 0.2727, 0.3149, 0.1818, 0.3149, 0.2273, 0.3937, 0.4545, 0.3149, 0.3636, 0.3149, 0.4091, 0.3937, 0.6364, 0.3149, 0.5455, 0.3149, 0.5909, 0.3937, 0.5909, 0.3937, 0.5, 0.3937, 0.5455, 0.4724, 0.5909, 0.3937, 0.5455, 0.3149, 0.5, 0.3937, 0.5455, 0.3149, 0.4545, 0.3149, 0.5, 0.3937, 0.4091, 0.3937, 0.3182, 0.3937, 0.3636, 0.4724, 0.4091, 0.3937, 0.3636, 0.3149, 0.3182, 0.3937, 0.3636, 0.3149, 0.2727, 0.3149, 0.3182, 0.3937, 0.2273, 0.3937, 0.1364, 0.3937, 0.1818, 0.4724, 0.2273, 0.3937, 0.1818, 0.3149, 0.1364, 0.3937, 0.1818, 0.3149, 0.09091, 0.3149, 0.1364, 0.3937, 0.9545, 0.3937, 0.8636, 0.3937, 0.9091, 0.4724, 0.9545, 0.3937, 0.9091, 0.3149, 0.8636, 0.3937, 0.9091, 0.3149, 0.8182, 0.3149, 0.8636, 0.3937, 0.7727, 0.3937, 0.6818, 0.3937, 0.7273, 0.4724, 0.7727, 0.3937, 0.7273, 0.3149, 0.6818, 0.3937, 0.7273, 0.3149, 0.6364, 0.3149, 0.6818, 0.3937, 0.5909, 0.2362, 0.5455, 0.3149, 0.6364, 0.3149, 0.5909, 0.2362, 0.5, 0.2362, 0.5455, 0.3149, 0.5, 0.2362, 0.4545, 0.3149, 0.5455, 0.3149, 0.4091, 0.2362, 0.3636, 0.3149, 0.4545, 0.3149, 0.4091, 0.2362, 0.3182, 0.2362, 0.3636, 0.3149, 0.3182, 0.2362, 0.2727, 0.3149, 0.3636, 0.3149, 0.2273, 0.2362, 0.1818, 0.3149, 0.2727, 0.3149, 0.2273, 0.2362, 0.1364, 0.2362, 0.1818, 0.3149, 0.1364, 0.2362, 0.09091, 0.3149, 0.1818, 0.3149, 0.9545, 0.2362, 0.9091, 0.3149, 1.0, 0.3149, 0.9545, 0.2362, 0.8636, 0.2362, 0.9091, 0.3149, 0.8636, 0.2362, 0.8182, 0.3149, 0.9091, 0.3149, 0.7727, 0.2362, 0.7273, 0.3149, 0.8182, 0.3149, 0.7727, 0.2362, 0.6818, 0.2362, 0.7273, 0.3149, 0.6818, 0.2362, 0.6364, 0.3149, 0.7273, 0.3149, 0.5, 0.2362, 0.4091, 0.2362, 0.4545, 0.3149, 0.5, 0.2362, 0.4545, 0.1575, 0.4091, 0.2362, 0.4545, 0.1575, 0.3636, 0.1575, 0.4091, 0.2362, 0.3182, 0.2362, 0.2273, 0.2362, 0.2727, 0.3149, 0.3182, 0.2362, 0.2727, 0.1575, 0.2273, 0.2362, 0.2727, 0.1575, 0.1818, 0.1575, 0.2273, 0.2362, 0.1364, 0.2362, 0.04545, 0.2362, 0.09091, 0.3149, 0.1364, 0.2362, 0.09091, 0.1575, 0.04545, 0.2362, 0.09091, 0.1575, 0.0, 0.1575, 0.04545, 0.2362, 0.8636, 0.2362, 0.7727, 0.2362, 0.8182, 0.3149, 0.8636, 0.2362, 0.8182, 0.1575, 0.7727, 0.2362, 0.8182, 0.1575, 0.7273, 0.1575, 0.7727, 0.2362, 0.6818, 0.2362, 0.5909, 0.2362, 0.6364, 0.3149, 0.6818, 0.2362, 0.6364, 0.1575, 0.5909, 0.2362, 0.6364, 0.1575, 0.5455, 0.1575, 0.5909, 0.2362, 0.5, 0.07873, 0.4545, 0.1575, 0.5455, 0.1575, 0.5, 0.07873, 0.4091, 0.07873, 0.4545, 0.1575, 0.4091, 0.07873, 0.3636, 0.1575, 0.4545, 0.1575, 0.3182, 0.07873, 0.2727, 0.1575, 0.3636, 0.1575, 0.3182, 0.07873, 0.2273, 0.07873, 0.2727, 0.1575, 0.2273, 0.07873, 0.1818, 0.1575, 0.2727, 0.1575, 0.1364, 0.07873, 0.09091, 0.1575, 0.1818, 0.1575, 0.1364, 0.07873, 0.04545, 0.07873, 0.09091, 0.1575, 0.04545, 0.07873, 0.0, 0.1575, 0.09091, 0.1575, 0.6364, 0.1575, 0.5909, 0.07873, 0.5455, 0.1575, 0.6364, 0.1575, 0.6818, 0.07873, 0.5909, 0.07873, 0.6818, 0.07873, 0.6364, 0.0, 0.5909, 0.07873, 0.8636, 0.07873, 0.8182, 0.1575, 0.9091, 0.1575, 0.8636, 0.07873, 0.7727, 0.07873, 0.8182, 0.1575, 0.7727, 0.07873, 0.7273, 0.1575, 0.8182, 0.1575])
me_icosphere_001.materials.append(mat_material_002)
me_icosphere_001.use_remesh_fix_poles = True
me_icosphere_001.use_remesh_preserve_attributes = False
me_icosphere_001.use_mirror_vertex_groups = False
me_icosphere_001.update()

# ---- objects
ob_light = bpy.data.objects.new('Light', light_light)
ob_camera = bpy.data.objects.new('Camera', cam_camera)
ob_circle = bpy.data.objects.new('Circle', me_circle)
ob_light_001 = bpy.data.objects.new('Light.001', light_light_001)
ob_light_002 = bpy.data.objects.new('Light.002', light_light_002)
ob_icosphere = bpy.data.objects.new('Icosphere', me_icosphere)
ob_icosphere_001 = bpy.data.objects.new('Icosphere.001', me_icosphere_001)
ob_light_003 = bpy.data.objects.new('Light.003', light_light_003)

# ---- transforms, parenting, visibility, modifiers, constraints
ob_light.location = (0.747, 1.005, 0.9297)
ob_light.rotation_euler = (0.6503, 0.05522, 1.866)
ob_light.lock_rotations_4d = False
ob_light.empty_display_type = 'ARROWS'
ob_light.color = (0.0, 0.0, 0.0, 0.0)
ob_light.lineart.crease_threshold = 0.0
ob_camera.location = (-4.076, -4.232, 0.08733)
ob_camera.rotation_euler = (1.59, 0.02688, -7.06)
ob_camera.lock_rotations_4d = False
ob_camera.empty_display_type = 'ARROWS'
ob_camera.color = (0.0, 0.0, 0.0, 0.0)
ob_camera.display_type = 'WIRE'
ob_camera.lineart.crease_threshold = 0.0
ob_circle.location = (0.0, 0.0, 0.0)
ob_circle.rotation_euler = (-1.571, -0.0, 0.0)
ob_circle.scale = (1.011, 1.011, 1.011)
ob_circle.lineart.crease_threshold = 0.0
_m = ob_circle.modifiers.new('Bevel', 'BEVEL')
_m.limit_method = 'NONE'
ob_light_001.location = (0.747, 1.005, -0.7965)
ob_light_001.rotation_euler = (0.6503, 0.05522, 1.866)
ob_light_001.lock_rotations_4d = False
ob_light_001.empty_display_type = 'ARROWS'
ob_light_001.color = (0.0, 0.0, 0.0, 0.0)
ob_light_001.lineart.crease_threshold = 0.0
ob_light_002.location = (-1.426, 1.129, 0.5473)
ob_light_002.rotation_euler = (0.6503, 0.05522, 1.866)
ob_light_002.lock_rotations_4d = False
ob_light_002.empty_display_type = 'ARROWS'
ob_light_002.color = (0.0, 0.0, 0.0, 0.0)
ob_light_002.lineart.crease_threshold = 0.0
ob_icosphere.location = (0.0, 0.0, 0.0)
ob_icosphere.rotation_euler = (0.0, 0.0, -0.2548)
ob_icosphere.scale = (0.383, 0.383, 0.383)
ob_icosphere.lineart.crease_threshold = 0.0
ob_icosphere_001.location = (0.0, 0.0, 0.0)
ob_icosphere_001.rotation_euler = (0.0, 0.0, -0.2548)
ob_icosphere_001.scale = (0.4328, 0.4328, 0.4328)
ob_icosphere_001.lineart.crease_threshold = 0.0
_m = ob_icosphere_001.modifiers.new('Wireframe', 'WIREFRAME')
_m.thickness = 0.002
ob_light_003.location = (-1.531, -1.424, 0.8102)
ob_light_003.rotation_euler = (0.6503, 0.05522, 1.866)
ob_light_003.lock_rotations_4d = False
ob_light_003.empty_display_type = 'ARROWS'
ob_light_003.color = (0.0, 0.0, 0.0, 0.0)
ob_light_003.lineart.crease_threshold = 0.0

# ---- collection membership
col_collection.objects.link(ob_light)
col_collection.objects.link(ob_camera)
col_collection.objects.link(ob_circle)
col_collection.objects.link(ob_light_001)
col_collection.objects.link(ob_light_002)
col_collection.objects.link(ob_icosphere)
col_collection.objects.link(ob_icosphere_001)
col_collection.objects.link(ob_light_003)

# ---- scene / render settings (as saved in the file)
scene.camera = ob_camera
scene.frame_start = 1; scene.frame_end = 250; scene.frame_set(1)
scene.render.engine = 'BLENDER_EEVEE_NEXT'
scene.cycles.use_denoising = False
scene.cycles.samples = 128
scene.cycles.sampling_pattern = 'TABULATED_SOBOL'
scene.cycles.use_adaptive_sampling = False
scene.cycles.use_light_tree = False
scene.view_settings.view_transform = 'Filmic'
bpy.context.view_layer.update()
